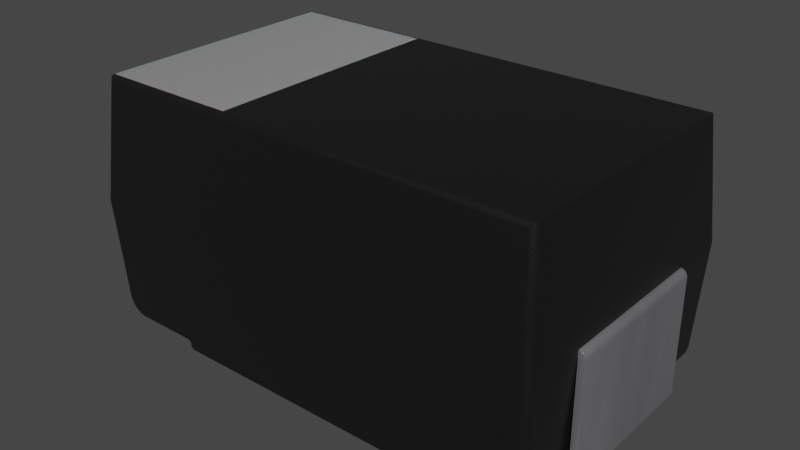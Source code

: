 # Source: C_Pol_Panasonic-D4.blend  (saved by Blender 3.2.14; exported with 4.5.12 LTS)
import bpy
from mathutils import Matrix  # noqa: F401  (used for matrix-valued properties, if any)

bpy.ops.wm.read_factory_settings(use_empty=True)
scene = bpy.context.scene
scene.name = 'Scene'

# ---- collections
col_collection = bpy.data.collections.new('Collection'); scene.collection.children.link(col_collection)

# ---- materials (node trees are filled in below, after node groups)
mat_plastic_chip = bpy.data.materials.new('plastic_chip')
mat_plastic_chip.preview_render_type = 'CUBE'
mat_metal_pins = bpy.data.materials.new('metal_pins')
mat_metal_pins.preview_render_type = 'CUBE'
mat_white_markings = bpy.data.materials.new('white_markings')
mat_white_markings.preview_render_type = 'FLAT'

# ---- node groups
ng_auto_smooth = bpy.data.node_groups.new('Auto Smooth', 'GeometryNodeTree')
_s = ng_auto_smooth.interface.new_socket(name='Geometry', in_out='OUTPUT', socket_type='NodeSocketGeometry')
_s = ng_auto_smooth.interface.new_socket(name='Geometry', in_out='INPUT', socket_type='NodeSocketGeometry')
_s = ng_auto_smooth.interface.new_socket(name='Angle', in_out='INPUT', socket_type='NodeSocketFloat')
_s.subtype = 'ANGLE'
_s.min_value = 0.0
_s.max_value = 3.142
ng_auto_smooth.is_modifier = True
_N = ng_auto_smooth.nodes; _L = ng_auto_smooth.links
n0 = _N.new('NodeGroupOutput'); n0.name = 'Group Output'; n0.location = (480, -100)
n1 = _N.new('NodeGroupInput'); n1.name = 'Group Input'; n1.location = (-420, -300)
n2 = _N.new('NodeGroupInput'); n2.name = 'Group Input.001'; n2.location = (-60, -100)
n3 = _N.new('GeometryNodeSetShadeSmooth'); n3.name = 'Set Shade Smooth'; n3.location = (120, -100)
n3.domain = 'EDGE'
n4 = _N.new('GeometryNodeSetShadeSmooth'); n4.name = 'Set Shade Smooth.001'; n4.location = (300, -100)
n5 = _N.new('GeometryNodeInputMeshEdgeAngle'); n5.name = 'Edge Angle'; n5.location = (-420, -220)
n6 = _N.new('GeometryNodeInputEdgeSmooth'); n6.name = 'Is Edge Smooth'; n6.location = (-60, -160)
n7 = _N.new('GeometryNodeInputShadeSmooth'); n7.name = 'Is Face Smooth'; n7.location = (-240, -340)
n8 = _N.new('FunctionNodeBooleanMath'); n8.name = 'Boolean Math'; n8.location = (-60, -220)
n9 = _N.new('FunctionNodeCompare'); n9.name = 'Compare'; n9.location = (-240, -180)
n9.operation = 'LESS_EQUAL'
_L.new(n5.outputs[0], n9.inputs[0])
_L.new(n4.outputs[0], n0.inputs[0])
_L.new(n1.outputs[1], n9.inputs[1])
_L.new(n9.outputs[0], n8.inputs[0])
_L.new(n7.outputs[0], n8.inputs[1])
_L.new(n2.outputs[0], n3.inputs[0])
_L.new(n6.outputs[0], n3.inputs[1])
_L.new(n3.outputs[0], n4.inputs[0])
_L.new(n8.outputs[0], n3.inputs[2])
n0.is_active_output = True

# ---- material node trees
mat_plastic_chip.use_nodes = True; mat_plastic_chip.node_tree.nodes.clear()
_N = mat_plastic_chip.node_tree.nodes; _L = mat_plastic_chip.node_tree.links
n0 = _N.new('ShaderNodeBsdfPrincipled'); n0.name = 'Principled BSDF'; n0.location = (10, 300)
n0.distribution = 'GGX'
n0.subsurface_method = 'BURLEY'
n0.inputs[0].default_value = (0.009312, 0.009312, 0.009312, 1.0)
n0.inputs[1].default_value = 0.1372
n0.inputs[2].default_value = 0.3706
n0.inputs[3].default_value = 1.45
n0.inputs[27].default_value = (0.0, 0.0, 0.0, 1.0)
n0.inputs[28].default_value = 1.0
n1 = _N.new('ShaderNodeOutputMaterial'); n1.name = 'Material Output'; n1.location = (300, 300)
n2 = _N.new('ShaderNodeTexNoise'); n2.name = 'Noise Texture'; n2.location = (-893, 54)
n2.inputs[2].default_value = 200.0
n2.inputs[3].default_value = 3.6
n2.inputs[4].default_value = 0.8375
n3 = _N.new('ShaderNodeBump'); n3.name = 'Bump'; n3.location = (-604, -53)
n3.inputs[0].default_value = 0.08
n3.inputs[1].default_value = 1.0
n3.inputs[2].default_value = 1.0
_L.new(n0.outputs[0], n1.inputs[0])
_L.new(n2.outputs[0], n3.inputs[3])
_L.new(n3.outputs[0], n0.inputs[5])
n1.is_active_output = True
mat_metal_pins.use_nodes = True; mat_metal_pins.node_tree.nodes.clear()
_N = mat_metal_pins.node_tree.nodes; _L = mat_metal_pins.node_tree.links
n0 = _N.new('ShaderNodeMapping'); n0.name = 'Mapping'; n0.location = (-1447, -91)
n0.inputs[3].default_value = (4.8, 1.2, 1.1)
n1 = _N.new('ShaderNodeBsdfPrincipled'); n1.name = 'Principled BSDF'; n1.location = (-560, 254)
n1.distribution = 'GGX'
n1.subsurface_method = 'BURLEY'
n1.inputs[1].default_value = 0.7818
n1.inputs[2].default_value = 0.2886
n1.inputs[3].default_value = 1.45
n1.inputs[13].default_value = 0.0
n1.inputs[27].default_value = (0.0, 0.0, 0.0, 1.0)
n1.inputs[28].default_value = 1.0
n2 = _N.new('ShaderNodeOutputMaterial'); n2.name = 'Material Output.002'; n2.location = (-205, 253)
n2.width = 213
n3 = _N.new('ShaderNodeTexNoise'); n3.name = 'Noise Texture.002'; n3.location = (-1228, -73)
n3.inputs[2].default_value = 0.1
n3.inputs[3].default_value = 7.0
n3.inputs[4].default_value = 0.6
n3.inputs[8].default_value = 0.4
n4 = _N.new('ShaderNodeTexCoord'); n4.name = 'Texture Coordinate'; n4.location = (-1636, -116)
n5 = _N.new('ShaderNodeMix'); n5.name = 'Mix.001'; n5.location = (-921, 45)
n5.data_type = 'RGBA'
n5.inputs[6].default_value = (0.9398, 0.9547, 1.0, 1.0)
n5.inputs[7].default_value = (0.13, 0.1259, 0.1359, 1.0)
n6 = _N.new('ShaderNodeBump'); n6.name = 'Bump.001'; n6.location = (-1001, -227)
n6.inputs[0].default_value = 0.05
n6.inputs[1].default_value = 0.01
n6.inputs[2].default_value = 1.0
_L.new(n1.outputs[0], n2.inputs[0])
_L.new(n3.outputs[0], n6.inputs[3])
_L.new(n0.outputs[0], n3.inputs[0])
_L.new(n3.outputs[0], n5.inputs[0])
_L.new(n4.outputs[3], n0.inputs[0])
_L.new(n5.outputs[2], n1.inputs[0])
_L.new(n6.outputs[0], n1.inputs[5])
n2.is_active_output = True
mat_white_markings.use_nodes = True; mat_white_markings.node_tree.nodes.clear()
_N = mat_white_markings.node_tree.nodes; _L = mat_white_markings.node_tree.links
n0 = _N.new('ShaderNodeOutputMaterial'); n0.name = 'Material Output'; n0.location = (300, 300)
n1 = _N.new('ShaderNodeBsdfPrincipled'); n1.name = 'Principled BSDF'; n1.location = (-34, 272)
n1.distribution = 'GGX'
n1.subsurface_method = 'BURLEY'
n1.inputs[1].default_value = 0.02
n1.inputs[2].default_value = 0.4636
n1.inputs[3].default_value = 1.4
n1.inputs[8].default_value = 1.0
n1.inputs[10].default_value = 0.3682
n1.inputs[13].default_value = 0.6591
n1.inputs[18].default_value = 0.2318
n1.inputs[20].default_value = 0.6709
n1.inputs[24].default_value = 0.1191
n1.inputs[27].default_value = (0.0, 0.0, 0.0, 1.0)
n1.inputs[28].default_value = 1.0
n2 = _N.new('ShaderNodeMapping'); n2.name = 'Mapping'; n2.location = (-1010, 265)
n2.inputs[3].default_value = (3.0, 1.0, 1.0)
n3 = _N.new('ShaderNodeTexCoord'); n3.name = 'Texture Coordinate'; n3.location = (-1250, 180)
n4 = _N.new('ShaderNodeBump'); n4.name = 'Bump'; n4.location = (-376, -99)
n4.inputs[0].default_value = 0.05
n4.inputs[1].default_value = 1.0
n4.inputs[2].default_value = 1.0
n5 = _N.new('ShaderNodeTexNoise'); n5.name = 'Noise Texture'; n5.location = (-662, 176)
n5.inputs[2].default_value = 88.0
n5.inputs[3].default_value = 10.8
n5.inputs[4].default_value = 0.9167
n5.inputs[8].default_value = 1.6
n6 = _N.new('ShaderNodeValToRGB'); n6.name = 'ColorRamp'; n6.location = (-354, 186)
while len(n6.color_ramp.elements) > 1: n6.color_ramp.elements.remove(n6.color_ramp.elements[-1])
n6.color_ramp.elements[0].position = 0.0; n6.color_ramp.elements[0].color = (0.2596, 0.2596, 0.2596, 1.0)
_e = n6.color_ramp.elements.new(1.0); _e.color = (0.6303, 0.6303, 0.6303, 1.0)
n7 = _N.new('ShaderNodeMix'); n7.name = 'Mix'; n7.location = (-204, 152)
n7.data_type = 'RGBA'
n7.inputs[0].default_value = 0.3682
n7.inputs[7].default_value = (0.2525, 0.2525, 0.2525, 1.0)
_L.new(n5.outputs[0], n6.inputs[0])
_L.new(n1.outputs[0], n0.inputs[0])
_L.new(n3.outputs[2], n2.inputs[0])
_L.new(n2.outputs[0], n5.inputs[0])
_L.new(n5.outputs[0], n4.inputs[3])
_L.new(n4.outputs[0], n1.inputs[5])
_L.new(n6.outputs[0], n7.inputs[6])
_L.new(n7.outputs[2], n1.inputs[0])
n0.is_active_output = True

# ---- world
world_world = bpy.data.worlds.new('World'); scene.world = world_world
world_world.use_nodes = True; world_world.node_tree.nodes.clear()
_N = world_world.node_tree.nodes; _L = world_world.node_tree.links
n0 = _N.new('ShaderNodeOutputWorld'); n0.name = 'World Output'; n0.location = (300, 300)
n1 = _N.new('ShaderNodeBackground'); n1.name = 'Background'; n1.location = (10, 300)
n1.inputs[0].default_value = (0.05088, 0.05088, 0.05088, 1.0)
_L.new(n1.outputs[0], n0.inputs[0])
n0.is_active_output = True
world_world.color = (0.05088, 0.05088, 0.05088)
world_world.use_sun_shadow = False
world_world.sun_shadow_jitter_overblur = 0.0

# ---- meshes
me_shape_9_indexedfaceset_003 = bpy.data.meshes.new('SHAPE_9_IndexedFaceSet.003')
me_shape_9_indexedfaceset_003.from_pydata([(-0.767, -0.01952, -0.8592), (-0.767, -0.0126, -0.8425), (-0.8064, -0.03498, -0.8268), (-0.805, -0.03503, -0.8372), (-0.7766, -0.03592, -0.865), (-0.7942, -0.01556, -0.8268), (-0.8028, -0.0237, -0.8268), (-0.773, -0.0126, -0.8413), (-0.7816, -0.0126, -0.8328), (-0.7865, -0.01925, -0.8522), (-0.7896, -0.01921, -0.8494), (-0.7922, -0.01918, -0.8464), (-0.7691, -0.03629, -0.8661), (-0.7765, -0.03765, -0.865), (-0.8072, -0.07982, -0.8377), (-0.8049, -0.08051, -0.8538), (-0.7881, -0.06411, -0.8814), (-0.7792, -0.06086, -0.8873), (-0.7692, -0.04807, -0.8693), (-0.77, -0.05904, -0.8836), (-0.7815, -0.05535, -0.87), (-0.7762, -0.05134, -0.8698), (-0.767, -0.03622, -0.8661), (-0.7691, -0.04239, -0.8669), (-0.7694, -0.05295, -0.873), (-0.7697, -0.05669, -0.8779), (-0.767, -0.05668, -0.878), (-0.767, -0.04233, -0.8669), (-0.767, -0.04803, -0.8693), (-0.767, -0.05292, -0.8731), (-0.767, -0.05904, -0.8836), (0.767, -0.05292, -0.8731), (0.7691, -0.03629, -0.8661), (0.767, -0.04233, -0.8669), (0.767, -0.04803, -0.8693), (0.767, -0.05668, -0.878), (0.767, -0.05904, -0.8836), (0.767, -0.05984, -0.8898), (0.7694, -0.05295, -0.873), (0.7697, -0.05669, -0.8779), (0.7691, -0.04239, -0.8669), (0.7692, -0.04807, -0.8693), (0.77, -0.05904, -0.8836), (0.7777, -0.06055, -0.8879), (0.7849, -0.06265, -0.884), (0.793, -0.06705, -0.8763), (0.802, -0.0759, -0.8614), (0.8075, -0.08635, -0.8442), (0.7957, -0.05312, -0.8547), (0.7871, -0.04366, -0.8609), (0.7752, -0.0535, -0.8722), (0.7949, -0.03534, -0.8545), (0.8044, -0.0704, -0.8436), (0.778, -0.03818, -0.8646), (0.767, -0.03622, -0.8661), (0.767, -0.02441, -0.863), (0.767, -0.01952, -0.8592), (0.767, -0.0134, -0.8486), (0.767, -0.0126, -0.8425), (0.7816, -0.0126, -0.8328), (0.7774, -0.03589, -0.8647), (0.7867, -0.0356, -0.8608), (0.8014, -0.03514, -0.846), (0.8052, -0.03502, -0.8363), (0.7924, -0.01918, -0.8462), (0.7897, -0.01921, -0.8494), (0.7867, -0.01925, -0.852), (-0.767, -0.03011, -0.8653), (-0.767, -0.02441, -0.863), (-0.767, -0.01576, -0.8543), (-0.767, -0.0134, -0.8486), (0.767, -0.03011, -0.8653), (0.767, -0.01576, -0.8543), (-0.8011, -0.03515, -0.8465), (-0.7947, -0.03535, -0.8547), (-0.7862, -0.03562, -0.8612), (-0.7838, -0.04122, -0.8625), (-0.792, -0.04851, -0.8577), (-0.8014, -0.06295, -0.8484), (-0.8097, -0.0994, 1.265), (-0.8113, -0.1299, 1.311), (-0.8121, -0.1443, 1.319), (-0.8128, -0.1581, 1.323), (-0.8135, -0.1718, 1.325), (-0.8135, -0.1718, -1.325), (-0.8103, -0.1096, -1.289), (-0.8099, -0.1022, -1.275), (-0.8037, -0.07835, 1.247), (-0.7802, -0.0611, 1.247), (-0.8101, -0.1066, 1.284), (-0.8107, -0.1174, 1.299), (-0.7706, -0.06743, 1.288), (-0.7704, -0.06165, 1.267), (-0.7987, -0.09959, 1.32), (-0.8005, -0.1384, 1.346), (-0.7999, -0.1263, 1.34), (-0.7979, -0.08077, 1.292), (-0.7976, -0.07587, 1.279), (-0.8096, -0.09715, 1.247), (-0.8079, -0.08737, 1.247), (-0.7974, -0.07065, 1.247), (-0.7894, -0.06478, 1.247), (-0.7703, -0.05984, 1.247), (-0.793, -0.06705, 0.8763), (-0.8075, -0.08635, 0.8442), (0.7732, -0.144, 1.36), (0.7706, -0.06743, 1.288), (0.7703, -0.05984, 1.247), (-0.7732, -0.144, 1.36), (-0.7723, -0.1165, 1.348), (-0.7715, -0.09447, 1.33), (-0.771, -0.07858, 1.311), (0.8126, -0.1533, 1.322), (0.8103, -0.1096, 1.289), (0.8099, -0.1022, 1.275), (0.7894, -0.06478, 1.247), (0.8079, -0.08737, 1.247), (0.7723, -0.1165, 1.348), (0.7715, -0.09447, 1.33), (0.771, -0.07858, 1.311), (0.7704, -0.06165, 1.267), (0.8082, -0.171, 1.345), (0.802, -0.1709, 1.353), (0.7844, -0.1713, 1.363), (0.7987, -0.09959, 1.32), (0.7977, -0.07803, 1.286), (0.7997, -0.1203, 1.337), (0.8002, -0.132, 1.343), (0.8008, -0.1445, 1.348), (0.8135, -0.1718, 1.325), (0.8116, -0.1349, 1.314), (0.8108, -0.1202, 1.302), (0.8097, -0.09836, 1.26), (0.8097, -0.0994, -1.265), (0.8101, -0.1066, -1.284), (0.8096, -0.09715, -0.8268), (0.8122, -0.1713, 1.336), (0.7938, -0.171, 1.359), (0.835, -0.8003, 1.386), (0.7742, -0.1718, 1.365), (-0.7742, -0.1718, 1.365), (-0.7844, -0.1713, 1.363), (-0.7938, -0.171, 1.359), (-0.802, -0.1709, 1.353), (-0.8082, -0.171, 1.345), (-0.8122, -0.1713, 1.336), (-0.8465, -0.8, 1.358), (-0.8176, -0.8002, 1.396), (-0.8269, -0.8003, 1.392), (-0.835, -0.8003, 1.386), (-0.8415, -0.8002, 1.378), (-0.8453, -0.8001, 1.368), (-0.7556, -1.508, 1.334), (-0.779, -1.494, 1.32), (-0.785, -1.484, 1.31), (-0.7876, -1.473, 1.3), (-0.779, -1.494, -1.32), (-0.7627, -1.506, 1.332), (-0.7715, -1.501, 1.327), (-0.7452, -1.509, 1.336), (-0.7484, -1.509, -1.336), (-0.7484, -1.509, 1.336), (0.7452, -1.509, 1.336), (0.7484, -1.509, -1.336), (0.7556, -1.508, -1.334), (0.7627, -1.506, -1.332), (0.7715, -1.501, -1.327), (0.785, -1.484, -1.31), (0.7484, -1.509, 1.336), (0.7556, -1.508, 1.334), (0.7627, -1.506, 1.332), (0.7715, -1.501, 1.327), (0.779, -1.494, 1.32), (0.8176, -0.8002, -1.396), (0.835, -0.8003, -1.386), (0.8415, -0.8002, -1.378), (0.8465, -0.8, -1.358), (0.779, -1.494, -1.32), (0.7452, -1.509, -1.336), (0.7742, -0.1718, -1.365), (0.7844, -0.1713, -1.363), (0.802, -0.1709, -1.353), (0.8082, -0.171, -1.345), (0.8122, -0.1713, -1.336), (0.8135, -0.1718, -1.325), (0.8269, -0.8003, -1.392), (0.8453, -0.8001, -1.368), (0.8071, -0.8, -1.398), (-0.8082, -0.171, -1.345), (-0.802, -0.1709, -1.353), (-0.7938, -0.171, -1.359), (-0.7844, -0.1713, -1.363), (-0.8176, -0.8002, -1.396), (-0.8465, -0.8, -1.358), (-0.8122, -0.1713, -1.336), (-0.7742, -0.1718, -1.365), (-0.8126, -0.1533, -1.322), (-0.8116, -0.1349, -1.314), (-0.8108, -0.1202, -1.302), (-0.8097, -0.09836, -1.26), (-0.8096, -0.09715, -1.247), (-0.7802, -0.0611, -1.247), (-0.7894, -0.06478, -1.247), (-0.7974, -0.07065, -1.247), (-0.8037, -0.07835, -1.247), (-0.7704, -0.06321, -1.275), (-0.7714, -0.09015, -1.326), (-0.772, -0.109, -1.343), (-0.7728, -0.1306, -1.355), (-0.7987, -0.09959, -1.32), (-0.7976, -0.07587, -1.279), (-0.7979, -0.08077, -1.292), (-0.7999, -0.1263, -1.34), (-0.8005, -0.1384, -1.346), (-0.8079, -0.08737, -1.247), (-0.8096, -0.09715, -0.8268), (-0.7965, -0.06986, -0.8715), (0.7703, -0.05984, -0.8897), (-0.767, -0.05984, -0.8898), (-0.7703, -0.05984, -0.8897), (0.8037, -0.07835, -1.247), (0.7894, -0.06478, -1.247), (0.7802, -0.0611, -1.247), (0.8096, -0.09715, -1.247), (0.8107, -0.1174, -1.299), (0.8113, -0.1299, -1.311), (0.8121, -0.1443, -1.319), (0.8128, -0.1581, -1.323), (0.7938, -0.171, -1.359), (0.7708, -0.07401, -1.303), (0.7728, -0.1306, -1.355), (0.8079, -0.08737, -1.247), (0.7974, -0.07065, -1.247), (0.8002, -0.1325, -1.343), (0.7998, -0.1229, -1.338), (0.7994, -0.1138, -1.332), (0.799, -0.1054, -1.326), (0.7986, -0.09777, -1.318), (0.7983, -0.09028, -1.308), (0.798, -0.08392, -1.298), (0.7978, -0.07823, -1.286), (0.7976, -0.07407, -1.273), (0.7703, -0.05984, -1.247), (0.7704, -0.06321, -1.275), (0.7714, -0.09015, -1.326), (0.772, -0.109, -1.343), (0.7735, -0.1513, -1.362), (-0.7703, -0.05984, -1.247), (-0.7708, -0.07401, -1.303), (-0.7735, -0.1513, -1.362), (-0.7452, -1.509, -1.336), (-0.8072, -0.8, -1.398), (-0.7556, -1.508, -1.334), (-0.7627, -1.506, -1.332), (-0.7715, -1.501, -1.327), (-0.785, -1.484, -1.31), (-0.7876, -1.473, -1.3), (-0.8269, -0.8003, -1.392), (-0.835, -0.8003, -1.386), (-0.8415, -0.8002, -1.378), (-0.8453, -0.8001, -1.368), (0.8465, -0.8, 1.358), (0.7876, -1.473, -1.3), (0.785, -1.484, 1.31), (0.7876, -1.473, 1.3), (0.8176, -0.8002, 1.396), (0.8269, -0.8003, 1.392), (0.8415, -0.8002, 1.378), (0.8453, -0.8001, 1.368), (-0.8072, -0.8, 1.398), (0.8072, -0.8, 1.398), (0.8064, -0.03498, -0.8268), (0.8053, -0.02912, -0.8268), (0.8028, -0.0237, -0.8268), (0.799, -0.01909, -0.8268), (0.7942, -0.01556, -0.8268), (0.7887, -0.01335, -0.8268), (0.7828, -0.0126, -0.8268), (0.7828, -0.0126, 0.8268), (0.8028, -0.0237, 0.8268), (0.799, -0.01909, 0.8268), (0.7942, -0.01556, 0.8268), (0.773, -0.0126, 0.8413), (0.7782, -0.0126, 0.8379), (0.7782, -0.0126, -0.8379), (0.773, -0.0126, -0.8413), (-0.7782, -0.0126, -0.8379), (-0.7828, -0.0126, -0.8268), (-0.7816, -0.0126, 0.8328), (-0.773, -0.0126, 0.8413), (0.767, -0.0126, 0.8425), (0.767, -0.01952, 0.8592), (0.767, -0.02441, 0.863), (0.767, -0.03011, 0.8653), (0.805, -0.03503, 0.8372), (0.8011, -0.03515, 0.8465), (0.7947, -0.03535, 0.8547), (0.7766, -0.03592, 0.865), (0.8053, -0.02912, 0.8268), (0.7887, -0.01335, 0.8268), (0.7816, -0.0126, 0.8328), (0.7865, -0.01925, 0.8522), (0.7896, -0.01921, 0.8494), (0.7922, -0.01918, 0.8464), (-0.767, -0.0126, 0.8425), (-0.767, -0.0134, 0.8486), (-0.767, -0.01576, 0.8543), (-0.767, -0.03011, 0.8653), (0.767, -0.0134, 0.8486), (0.767, -0.01576, 0.8543), (-0.7942, -0.01556, 0.8268), (-0.799, -0.01909, 0.8268), (-0.8028, -0.0237, 0.8268), (-0.8053, -0.02912, 0.8268), (-0.8064, -0.03498, 0.8268), (-0.767, -0.03622, 0.8661), (-0.7949, -0.03534, 0.8545), (-0.767, -0.01952, 0.8592), (-0.767, -0.02441, 0.863), (-0.7782, -0.0126, 0.8379), (-0.7924, -0.01918, 0.8462), (-0.7897, -0.01921, 0.8494), (-0.7867, -0.01925, 0.852), (-0.7887, -0.01335, -0.8268), (-0.799, -0.01909, -0.8268), (-0.8053, -0.02912, -0.8268), (-0.7828, -0.0126, 0.8268), (-0.7887, -0.01335, 0.8268), (-0.7774, -0.03589, 0.8647), (-0.7867, -0.0356, 0.8608), (-0.8014, -0.03514, 0.846), (-0.8052, -0.03502, 0.8363), (-0.7957, -0.05312, 0.8547), (-0.7871, -0.04366, 0.8609), (-0.778, -0.03818, 0.8646), (-0.767, -0.04233, 0.8669), (-0.767, -0.05668, 0.878), (-0.767, -0.05904, 0.8837), (-0.7691, -0.04239, 0.8669), (-0.7692, -0.04807, 0.8693), (-0.7694, -0.05295, 0.873), (-0.7697, -0.05669, 0.8779), (-0.77, -0.05904, 0.8836), (-0.7691, -0.03629, 0.8661), (-0.7703, -0.05984, 0.8897), (-0.7777, -0.06055, 0.8879), (-0.7849, -0.06265, 0.884), (-0.802, -0.0759, 0.8614), (-0.8096, -0.09715, 0.8268), (-0.8044, -0.0704, 0.8436), (-0.7752, -0.0535, 0.8722), (-0.7881, -0.05877, 0.8662), (-0.7794, -0.05082, 0.8677), (0.767, -0.04233, 0.8669), (0.767, -0.04803, 0.8693), (-0.767, -0.05984, 0.8898), (-0.767, -0.04803, 0.8693), (-0.767, -0.05292, 0.8731), (0.767, -0.03622, 0.8661), (0.7691, -0.04239, 0.8669), (0.7692, -0.04807, 0.8693), (0.77, -0.05904, 0.8836), (0.7703, -0.05984, 0.8897), (0.767, -0.05984, 0.8898), (0.767, -0.05292, 0.8731), (0.767, -0.05668, 0.878), (0.767, -0.05904, 0.8837), (0.7691, -0.03629, 0.8661), (0.7838, -0.04122, 0.8625), (0.7694, -0.05295, 0.873), (0.7697, -0.05669, 0.8779), (0.7752, -0.0535, 0.8722), (0.7802, -0.0611, 1.247), (0.7974, -0.07065, 1.247), (0.8037, -0.07835, 1.247), (0.8096, -0.09715, 1.247), (0.8049, -0.08051, 0.8538), (0.7965, -0.06986, 0.8715), (0.7881, -0.06411, 0.8814), (0.7792, -0.06086, 0.8873), (0.8064, -0.03498, 0.8268), (0.8096, -0.09715, 0.8268), (0.7862, -0.03562, 0.8612), (0.7765, -0.03765, 0.865), (0.792, -0.04851, 0.8577), (0.8014, -0.06295, 0.8484), (0.8072, -0.07982, 0.8377), (-0.4724, -0.7602, -1.396), (-0.4724, -0.7998, -1.398), (-0.4724, -0.7593, -1.397), (-0.4724, -0.7581, -1.397), (-0.4724, -0.7976, -1.408), (-0.4724, -0.7928, -1.418), (-0.4724, -0.7859, -1.426), (-0.4724, -0.7772, -1.432), (-0.4724, -0.7673, -1.436), (0.4724, -0.7859, -1.426), (0.4724, -0.7928, -1.418), (0.4724, -0.7976, -1.408), (0.4724, -0.7998, -1.398), (0.4724, -0.7602, -1.396), (0.4724, -0.7673, -1.436), (0.4724, -0.7772, -1.432), (0.4724, -0.7581, -1.397), (0.4724, -0.7593, -1.397), (0.4724, -0.07165, -1.398), (0.4724, -0.7567, -1.398), (0.4724, -0.0126, -1.378), (0.4724, -0.05264, -1.383), (0.4724, -0.05461, -1.388), (0.4724, -0.05773, -1.392), (0.4724, -0.06181, -1.395), (0.4724, -0.06656, -1.397), (0.4724, -0.07165, -1.437), (0.4724, -0.0299, -1.42), (-0.4724, -0.7567, -1.437), (0.4724, -0.7567, -1.437), (-0.4724, -0.07165, -1.437), (-0.4724, -0.04213, -1.429), (-0.4724, -0.0299, -1.42), (-0.4724, -0.01461, -1.393), (-0.4724, -0.0126, -1.378), (0.4724, -0.01461, -1.393), (0.4724, -0.02051, -1.407), (0.4724, -0.04213, -1.429), (0.4724, -0.05637, -1.435), (0.4724, -0.0126, -0.9252), (0.4724, -0.05197, -0.9252), (0.4724, -0.05197, -1.378), (-0.4724, -0.0126, -0.9252), (-0.4724, -0.05197, -0.9252), (-0.4724, -0.07165, -1.398), (-0.4724, -0.06656, -1.397), (-0.4724, -0.06181, -1.395), (-0.4724, -0.05773, -1.392), (-0.4724, -0.05461, -1.388), (-0.4724, -0.05264, -1.383), (-0.4724, -0.05197, -1.378), (-0.4724, -0.05637, -1.435), (-0.4724, -0.02051, -1.407), (-0.4724, -0.7567, -1.398), (-0.4724, -0.7602, 1.396), (-0.4724, -0.7593, 1.397), (-0.4724, -0.7581, 1.397), (-0.4724, -0.7567, 1.437), (-0.4724, -0.7998, 1.398), (-0.4724, -0.7859, 1.426), (-0.4724, -0.7772, 1.432), (-0.4724, -0.7673, 1.436), (-0.4724, -0.7976, 1.408), (-0.4724, -0.7928, 1.418), (0.4724, -0.7567, 1.437), (0.4724, -0.7673, 1.436), (0.4724, -0.7772, 1.432), (0.4724, -0.7859, 1.426), (0.4724, -0.7928, 1.418), (0.4724, -0.7976, 1.408), (0.4724, -0.7998, 1.398), (0.4724, -0.7581, 1.397), (0.4724, -0.7593, 1.397), (0.4724, -0.7602, 1.396), (0.4724, -0.7567, 1.398), (0.4724, -0.0525, 1.396), (0.4724, -0.05394, 1.397), (0.4724, -0.05591, 1.398), (0.4724, -0.01407, 1.405), (0.4724, -0.0184, 1.415), (0.4724, -0.03425, 1.431), (0.4724, -0.02528, 1.424), (0.4724, -0.0447, 1.436), (-0.4724, -0.0126, 1.394), (-0.4724, -0.05591, 1.437), (-0.4724, -0.03425, 1.431), (-0.4724, -0.0184, 1.415), (0.4724, -0.05591, 1.437), (-0.4724, -0.7567, 1.398), (-0.4724, -0.05591, 1.398), (-0.4724, -0.05394, 1.397), (-0.4724, -0.0525, 1.396), (-0.4724, -0.0447, 1.436), (-0.4724, -0.02528, 1.424), (-0.4724, -0.01407, 1.405), (-0.4724, -0.05197, 1.394), (0.4724, -0.0126, 1.394), (0.4724, -0.05197, 1.394), (0.4724, -0.05197, 0.9252), (0.4724, -0.0126, 0.9252), (-0.4724, -0.0126, 0.9252), (-0.4724, -0.05197, 0.9252), (-0.7452, -1.509, 0.4936), (0.7452, -1.509, 0.4936)], [], [(4, 67, 22), (68, 67, 4), (7, 70, 69), (7, 1, 70), (325, 3, 2), (6, 3, 325), (323, 8, 5), (287, 8, 323), (9, 0, 68), (9, 69, 0), (9, 75, 74), (9, 4, 75), (9, 286, 7), (9, 68, 4), (9, 7, 69), (10, 9, 74), (10, 286, 9), (11, 73, 3), (11, 74, 73), (11, 324, 5), (11, 6, 324), (11, 8, 286), (11, 286, 10), (11, 10, 74), (11, 3, 6), (11, 5, 8), (13, 12, 23), (17, 25, 19), (17, 19, 219), (16, 77, 76), (216, 77, 16), (78, 77, 216), (15, 78, 216), (14, 78, 15), (215, 14, 15), (20, 17, 16), (20, 16, 76), (21, 76, 13), (21, 23, 18), (21, 18, 24), (21, 24, 25), (21, 13, 23), (21, 20, 76), (21, 25, 17), (21, 17, 20), (19, 218, 219), (30, 218, 19), (26, 19, 25), (26, 30, 19), (29, 25, 24), (29, 26, 25), (28, 24, 18), (28, 29, 24), (27, 18, 23), (27, 28, 18), (22, 23, 12), (22, 27, 23), (30, 37, 218), (30, 36, 37), (26, 31, 35), (26, 35, 36), (26, 36, 30), (29, 34, 31), (29, 31, 26), (28, 34, 29), (27, 54, 33), (27, 33, 34), (27, 34, 28), (22, 54, 27), (42, 37, 36), (42, 217, 37), (39, 36, 35), (39, 42, 36), (38, 35, 31), (38, 39, 35), (41, 31, 34), (41, 38, 31), (40, 34, 33), (40, 41, 34), (32, 33, 54), (32, 40, 33), (53, 40, 32), (49, 45, 44), (48, 45, 49), (46, 45, 48), (52, 46, 48), (47, 46, 52), (135, 47, 52), (43, 217, 42), (50, 41, 40), (50, 38, 41), (50, 39, 38), (50, 42, 39), (50, 44, 43), (50, 53, 49), (50, 43, 42), (50, 40, 53), (50, 49, 44), (60, 32, 54), (53, 32, 60), (49, 60, 61), (49, 53, 60), (51, 49, 61), (48, 49, 51), (62, 48, 51), (52, 62, 63), (52, 48, 62), (135, 63, 271), (135, 52, 63), (63, 272, 271), (273, 272, 63), (59, 276, 275), (59, 277, 276), (71, 60, 54), (55, 60, 71), (57, 285, 72), (58, 285, 57), (64, 284, 59), (64, 274, 273), (64, 275, 274), (64, 62, 51), (64, 63, 62), (64, 273, 63), (64, 59, 275), (65, 64, 51), (65, 284, 64), (66, 55, 56), (66, 56, 72), (66, 285, 284), (66, 61, 60), (66, 51, 61), (66, 284, 65), (66, 65, 51), (66, 60, 55), (66, 72, 285), (1, 58, 57), (70, 57, 72), (70, 1, 57), (69, 72, 56), (69, 70, 72), (0, 56, 55), (0, 69, 56), (68, 55, 71), (68, 0, 55), (67, 71, 54), (67, 68, 71), (22, 67, 54), (4, 12, 13), (76, 4, 13), (75, 4, 76), (77, 75, 76), (74, 77, 78), (74, 75, 77), (73, 74, 78), (3, 78, 14), (3, 73, 78), (2, 14, 215), (2, 3, 14), (4, 22, 12), (200, 196, 84), (200, 197, 196), (200, 198, 197), (200, 85, 198), (200, 86, 85), (200, 199, 86), (215, 200, 84), (193, 215, 84), (348, 314, 2), (348, 2, 215), (89, 79, 98), (90, 89, 98), (80, 90, 98), (81, 80, 98), (82, 81, 98), (83, 98, 348), (83, 82, 98), (146, 215, 193), (146, 348, 215), (146, 83, 348), (108, 141, 140), (108, 142, 141), (82, 145, 144), (82, 83, 145), (88, 92, 102), (101, 92, 88), (99, 79, 87), (98, 79, 99), (93, 89, 90), (93, 90, 80), (93, 109, 110), (93, 110, 111), (94, 81, 82), (94, 143, 142), (94, 144, 143), (94, 142, 108), (94, 82, 144), (95, 80, 81), (95, 108, 109), (95, 94, 108), (95, 81, 94), (95, 109, 93), (95, 93, 80), (96, 79, 89), (96, 111, 91), (96, 93, 111), (96, 89, 93), (97, 100, 87), (97, 101, 100), (97, 91, 92), (97, 79, 96), (97, 96, 91), (97, 92, 101), (97, 87, 79), (102, 344, 345), (88, 345, 346), (88, 102, 345), (101, 346, 103), (101, 88, 346), (100, 103, 347), (100, 101, 103), (87, 347, 104), (87, 100, 347), (99, 104, 348), (99, 87, 104), (98, 99, 348), (102, 355, 344), (107, 362, 363), (107, 363, 355), (107, 355, 102), (107, 102, 92), (120, 92, 91), (120, 107, 92), (106, 91, 111), (106, 120, 91), (119, 111, 110), (119, 106, 111), (118, 110, 109), (118, 119, 110), (117, 109, 108), (117, 118, 109), (105, 117, 108), (139, 108, 140), (139, 105, 108), (120, 372, 107), (115, 372, 120), (132, 116, 374), (132, 375, 116), (123, 105, 139), (129, 112, 136), (124, 131, 113), (124, 119, 118), (125, 113, 114), (125, 114, 132), (125, 373, 115), (125, 374, 373), (125, 106, 119), (125, 120, 106), (125, 119, 124), (125, 115, 120), (125, 132, 374), (125, 124, 113), (126, 130, 131), (126, 118, 117), (126, 124, 118), (126, 131, 124), (127, 112, 130), (127, 117, 105), (127, 126, 117), (127, 130, 126), (128, 121, 136), (128, 122, 121), (128, 137, 122), (128, 123, 137), (128, 112, 127), (128, 127, 105), (128, 105, 123), (128, 136, 112), (223, 134, 133), (223, 224, 134), (223, 225, 224), (223, 226, 225), (223, 227, 226), (223, 184, 227), (135, 176, 184), (135, 184, 223), (381, 261, 176), (381, 176, 135), (380, 135, 271), (380, 381, 135), (129, 381, 375), (129, 261, 381), (112, 129, 375), (114, 375, 132), (130, 112, 375), (113, 375, 114), (131, 130, 375), (131, 375, 113), (268, 129, 136), (268, 261, 129), (267, 136, 121), (267, 268, 136), (138, 121, 122), (138, 267, 121), (266, 122, 137), (266, 138, 122), (265, 137, 123), (265, 266, 137), (270, 123, 139), (270, 265, 123), (270, 139, 140), (270, 140, 269), (269, 140, 141), (147, 141, 142), (147, 269, 141), (148, 142, 143), (148, 147, 142), (149, 143, 144), (149, 148, 143), (150, 144, 145), (150, 149, 144), (151, 145, 83), (151, 150, 145), (146, 151, 83), (155, 146, 193), (155, 193, 256), (160, 161, 152), (252, 152, 157), (252, 160, 152), (253, 252, 157), (254, 157, 158), (254, 158, 153), (254, 253, 157), (156, 254, 153), (255, 153, 154), (255, 156, 153), (256, 154, 155), (256, 255, 154), (151, 146, 155), (151, 155, 154), (150, 154, 153), (150, 151, 154), (149, 153, 158), (149, 150, 153), (148, 158, 157), (148, 149, 158), (147, 152, 161), (147, 157, 152), (147, 148, 157), (269, 161, 159), (269, 147, 161), (159, 160, 250, 489), (159, 161, 160), (162, 159, 489, 490), (168, 178, 163), (168, 162, 490, 178), (168, 163, 164), (169, 164, 165), (169, 168, 164), (170, 165, 166), (170, 169, 165), (171, 166, 177), (171, 170, 166), (172, 171, 177), (263, 177, 167), (263, 172, 177), (264, 167, 262), (264, 263, 167), (186, 176, 262), (186, 262, 167), (175, 167, 177), (175, 186, 167), (174, 177, 166), (174, 175, 177), (185, 166, 165), (185, 174, 166), (173, 164, 163), (173, 165, 164), (173, 185, 165), (187, 163, 178), (187, 173, 163), (187, 179, 180), (173, 180, 228), (173, 187, 180), (185, 228, 181), (185, 173, 228), (174, 181, 182), (174, 185, 181), (175, 182, 183), (175, 174, 182), (186, 183, 184), (186, 175, 183), (176, 186, 184), (179, 251, 195), (179, 187, 251), (260, 84, 194), (260, 193, 84), (259, 194, 188), (259, 260, 194), (258, 188, 189), (258, 259, 188), (257, 189, 190), (257, 258, 189), (192, 190, 191), (192, 257, 190), (251, 191, 195), (251, 192, 191), (205, 201, 247), (205, 202, 201), (199, 214, 204), (199, 200, 214), (191, 249, 195), (190, 249, 191), (194, 196, 188), (84, 196, 194), (209, 197, 198), (209, 198, 85), (209, 248, 206), (209, 206, 207), (210, 86, 199), (210, 203, 202), (210, 204, 203), (210, 202, 205), (210, 199, 204), (211, 85, 86), (211, 205, 248), (211, 210, 205), (211, 86, 210), (211, 248, 209), (211, 209, 85), (212, 196, 197), (212, 207, 208), (212, 209, 207), (212, 197, 209), (213, 189, 188), (213, 190, 189), (213, 208, 249), (213, 196, 212), (213, 212, 208), (213, 249, 190), (213, 188, 196), (219, 247, 201), (17, 219, 201), (16, 201, 202), (16, 17, 201), (216, 202, 203), (216, 203, 204), (216, 16, 202), (15, 204, 214), (15, 216, 204), (215, 214, 200), (215, 15, 214), (247, 219, 218), (242, 37, 217), (242, 218, 37), (242, 247, 218), (242, 217, 43), (222, 43, 44), (222, 242, 43), (221, 44, 45), (221, 222, 44), (232, 45, 46), (232, 221, 45), (220, 46, 47), (220, 232, 46), (231, 47, 135), (231, 220, 47), (223, 231, 135), (246, 180, 179), (228, 180, 246), (227, 183, 182), (227, 184, 183), (222, 243, 242), (223, 133, 231), (233, 226, 227), (233, 181, 228), (233, 182, 181), (233, 246, 230), (233, 228, 246), (233, 227, 182), (234, 225, 226), (234, 230, 245), (234, 233, 230), (234, 226, 233), (235, 234, 245), (235, 225, 234), (236, 224, 225), (236, 245, 244), (236, 235, 245), (236, 225, 235), (237, 224, 236), (237, 236, 244), (238, 134, 224), (238, 244, 229), (238, 237, 244), (238, 224, 237), (239, 238, 229), (239, 134, 238), (240, 133, 134), (240, 229, 243), (240, 134, 239), (240, 239, 229), (241, 220, 231), (241, 232, 220), (241, 221, 232), (241, 222, 221), (241, 240, 243), (241, 243, 222), (241, 133, 240), (241, 231, 133), (205, 242, 243), (205, 247, 242), (248, 243, 229), (248, 205, 243), (206, 229, 244), (206, 248, 229), (207, 244, 245), (207, 206, 244), (208, 245, 230), (208, 207, 245), (249, 230, 246), (249, 208, 230), (195, 246, 179), (195, 249, 246), (187, 178, 250), (187, 250, 251), (251, 250, 160), (192, 160, 252), (192, 252, 253), (192, 251, 160), (257, 253, 254), (257, 192, 253), (258, 254, 156), (258, 257, 254), (259, 156, 255), (259, 258, 156), (260, 255, 256), (260, 259, 255), (193, 260, 256), (264, 262, 176), (261, 264, 176), (270, 162, 168), (265, 168, 169), (265, 169, 170), (265, 270, 168), (266, 170, 171), (266, 265, 170), (138, 171, 172), (138, 266, 171), (267, 172, 263), (267, 138, 172), (268, 263, 264), (268, 267, 263), (261, 268, 264), (162, 270, 269), (162, 269, 159), (276, 277, 278), (276, 299, 281), (276, 278, 299), (275, 281, 280), (275, 276, 281), (274, 280, 279), (274, 275, 280), (273, 279, 298), (273, 274, 279), (272, 298, 380), (272, 273, 298), (271, 272, 380), (287, 7, 286), (287, 286, 8), (1, 7, 287), (277, 59, 284), (277, 284, 285), (277, 285, 58), (277, 58, 1), (277, 1, 287), (319, 326, 288), (289, 326, 319), (304, 326, 289), (278, 287, 326), (278, 304, 290), (278, 277, 287), (278, 326, 304), (282, 278, 290), (283, 300, 278), (283, 278, 282), (297, 293, 358), (292, 293, 297), (282, 290, 308), (282, 308, 309), (298, 294, 380), (279, 294, 298), (299, 300, 281), (278, 300, 299), (301, 309, 291), (301, 291, 292), (301, 382, 296), (301, 297, 382), (301, 283, 282), (301, 292, 297), (301, 282, 309), (302, 301, 296), (302, 283, 301), (303, 295, 294), (303, 296, 295), (303, 279, 280), (303, 280, 281), (303, 300, 283), (303, 283, 302), (303, 294, 279), (303, 302, 296), (303, 281, 300), (308, 304, 305), (308, 290, 304), (309, 305, 306), (309, 308, 305), (291, 306, 317), (291, 309, 306), (292, 317, 318), (292, 291, 317), (293, 318, 307), (293, 292, 318), (358, 307, 315), (358, 293, 307), (331, 313, 314), (312, 313, 331), (288, 326, 327), (288, 327, 310), (307, 328, 315), (318, 328, 307), (305, 289, 306), (304, 289, 305), (320, 310, 311), (320, 311, 312), (320, 330, 316), (320, 331, 330), (320, 319, 288), (320, 312, 331), (320, 288, 310), (321, 320, 316), (321, 319, 320), (322, 329, 328), (322, 316, 329), (322, 317, 306), (322, 318, 317), (322, 289, 319), (322, 319, 321), (322, 321, 316), (322, 328, 318), (322, 306, 289), (326, 287, 323), (327, 323, 5), (327, 326, 323), (310, 5, 324), (310, 327, 5), (311, 324, 6), (311, 310, 324), (312, 6, 325), (312, 311, 6), (313, 312, 325), (314, 325, 2), (314, 313, 325), (328, 343, 315), (334, 343, 328), (333, 328, 329), (333, 334, 328), (316, 333, 329), (332, 333, 316), (330, 332, 316), (349, 330, 331), (349, 332, 330), (348, 331, 314), (348, 349, 331), (338, 315, 343), (335, 315, 338), (339, 335, 338), (356, 335, 339), (357, 339, 340), (357, 356, 339), (336, 340, 341), (336, 357, 340), (337, 341, 342), (337, 336, 341), (355, 342, 344), (355, 337, 342), (345, 342, 341), (345, 344, 342), (334, 338, 343), (347, 103, 332), (349, 347, 332), (104, 347, 349), (348, 104, 349), (350, 339, 338), (350, 340, 339), (350, 341, 340), (350, 345, 341), (350, 338, 334), (351, 103, 346), (351, 333, 332), (351, 332, 103), (352, 346, 345), (352, 334, 333), (352, 345, 350), (352, 350, 334), (352, 351, 346), (352, 333, 351), (315, 353, 358), (335, 354, 353), (335, 353, 315), (356, 364, 354), (356, 354, 335), (357, 365, 364), (357, 364, 356), (336, 365, 357), (337, 366, 365), (337, 363, 366), (337, 365, 336), (355, 363, 337), (359, 367, 358), (359, 358, 353), (360, 353, 354), (360, 359, 353), (369, 354, 364), (369, 360, 354), (370, 364, 365), (370, 369, 364), (361, 365, 366), (361, 370, 365), (362, 366, 363), (362, 361, 366), (379, 361, 362), (378, 384, 368), (377, 384, 378), (385, 384, 377), (376, 385, 377), (386, 385, 376), (381, 386, 376), (383, 367, 359), (371, 368, 383), (371, 379, 378), (371, 359, 360), (371, 360, 369), (371, 369, 370), (371, 370, 361), (371, 383, 359), (371, 361, 379), (371, 378, 368), (362, 107, 372), (379, 362, 372), (378, 372, 115), (378, 379, 372), (377, 115, 373), (377, 373, 374), (377, 378, 115), (376, 374, 116), (376, 377, 374), (381, 116, 375), (381, 376, 116), (297, 367, 383), (368, 297, 383), (382, 297, 368), (384, 382, 368), (296, 384, 385), (296, 382, 384), (295, 296, 385), (294, 385, 386), (294, 295, 385), (380, 386, 381), (380, 294, 386), (297, 358, 367), (389, 393, 392), (389, 394, 393), (387, 391, 388), (387, 392, 391), (387, 389, 392), (390, 395, 394), (390, 394, 389), (440, 415, 395), (440, 395, 390), (399, 388, 391), (398, 391, 392), (398, 399, 391), (397, 392, 393), (397, 398, 392), (396, 397, 393), (402, 393, 394), (402, 394, 395), (402, 396, 393), (401, 395, 415), (401, 402, 395), (416, 401, 415), (400, 398, 397), (400, 399, 398), (404, 400, 397), (396, 404, 397), (402, 403, 404), (402, 404, 396), (401, 406, 403), (401, 403, 402), (416, 406, 401), (406, 405, 431), (406, 431, 440), (413, 412, 405), (422, 407, 428), (422, 428, 408), (425, 411, 412), (425, 412, 413), (423, 408, 409), (423, 422, 408), (424, 410, 411), (424, 411, 425), (414, 409, 410), (414, 423, 409), (414, 410, 424), (406, 416, 413), (406, 413, 405), (416, 415, 417), (416, 417, 413), (413, 417, 438), (425, 438, 418), (425, 413, 438), (424, 418, 419), (424, 425, 418), (414, 419, 439), (414, 424, 419), (423, 439, 420), (423, 414, 439), (422, 420, 421), (422, 423, 420), (407, 422, 421), (407, 429, 426), (407, 421, 429), (428, 426, 427), (428, 407, 426), (426, 429, 430), (426, 430, 427), (428, 427, 430), (428, 430, 437), (429, 421, 437), (430, 429, 437), (432, 438, 417), (432, 417, 431), (433, 418, 438), (433, 438, 432), (419, 433, 434), (419, 418, 433), (439, 434, 435), (439, 419, 434), (420, 435, 436), (420, 439, 435), (421, 436, 437), (421, 420, 436), (431, 415, 440), (431, 417, 415), (464, 475, 476), (464, 461, 475), (442, 450, 446), (442, 446, 447), (441, 445, 449), (441, 449, 450), (441, 450, 442), (443, 447, 448), (443, 442, 447), (475, 448, 444), (475, 443, 448), (452, 444, 448), (452, 451, 444), (453, 447, 446), (453, 448, 447), (453, 452, 448), (454, 446, 450), (454, 453, 446), (455, 450, 449), (455, 454, 450), (456, 449, 445), (456, 455, 449), (457, 456, 445), (460, 455, 456), (460, 456, 457), (459, 455, 460), (454, 455, 459), (453, 459, 458), (453, 454, 459), (452, 458, 461), (452, 453, 458), (451, 452, 461), (464, 451, 461), (464, 474, 451), (469, 464, 463), (469, 474, 464), (465, 462, 484), (465, 484, 483), (467, 469, 463), (466, 462, 465), (468, 463, 462), (468, 467, 463), (468, 462, 466), (483, 470, 481), (465, 481, 473), (465, 483, 481), (466, 473, 480), (466, 465, 473), (468, 480, 472), (468, 466, 480), (467, 472, 479), (467, 468, 472), (469, 467, 479), (474, 479, 471), (474, 469, 479), (474, 444, 451), (474, 471, 444), (476, 444, 471), (476, 475, 444), (476, 471, 479), (477, 479, 472), (477, 476, 479), (480, 477, 472), (478, 477, 480), (473, 478, 480), (481, 482, 478), (481, 478, 473), (470, 482, 481), (488, 482, 470), (488, 470, 487), (486, 470, 483), (486, 487, 470), (485, 483, 484), (485, 486, 483), (485, 484, 482), (485, 482, 488), (486, 488, 487), (485, 488, 486), (490, 489, 250, 178)])
me_shape_9_indexedfaceset_003.polygons.foreach_set('use_smooth', [True] * 932)
me_shape_9_indexedfaceset_003.polygons.foreach_set('material_index', [0, 0, 0, 0, 0, 0, 0, 0, 0, 0, 0, 0, 0, 0, 0, 0, 0, 0, 0, 0, 0, 0, 0, 0, 0, 0, 0, 0, 0, 0, 0, 0, 0, 0, 0, 0, 0, 0, 0, 0, 0, 0, 0, 0, 0, 0, 0, 0, 0, 0, 0, 0, 0, 0, 0, 0, 0, 0, 0, 0, 0, 0, 0, 0, 0, 0, 0, 0, 0, 0, 0, 0, 0, 0, 0, 0, 0, 0, 0, 0, 0, 0, 0, 0, 0, 0, 0, 0, 0, 0, 0, 0, 0, 0, 0, 0, 0, 0, 0, 0, 0, 0, 0, 0, 0, 0, 0, 0, 0, 0, 0, 0, 0, 0, 0, 0, 0, 0, 0, 0, 0, 0, 0, 0, 0, 0, 0, 0, 0, 0, 0, 0, 0, 0, 0, 0, 0, 0, 0, 0, 0, 0, 0, 0, 0, 0, 0, 0, 0, 0, 0, 0, 0, 0, 0, 0, 0, 0, 0, 0, 0, 0, 0, 0, 0, 0, 0, 0, 0, 0, 0, 0, 0, 0, 0, 0, 0, 0, 0, 0, 0, 0, 0, 0, 0, 0, 0, 0, 0, 0, 0, 0, 0, 0, 0, 0, 0, 0, 0, 0, 0, 0, 0, 0, 0, 0, 0, 0, 0, 0, 0, 0, 0, 0, 0, 0, 0, 0, 0, 0, 0, 0, 0, 0, 0, 0, 0, 0, 0, 0, 0, 0, 0, 0, 0, 0, 0, 0, 0, 0, 0, 0, 0, 0, 0, 0, 0, 0, 0, 0, 0, 0, 0, 0, 0, 0, 0, 0, 0, 0, 0, 0, 0, 0, 0, 0, 0, 0, 0, 0, 0, 0, 0, 0, 0, 0, 0, 0, 0, 0, 0, 0, 0, 0, 0, 0, 0, 0, 0, 0, 0, 0, 0, 0, 0, 0, 0, 0, 0, 0, 0, 0, 0, 0, 0, 0, 0, 0, 0, 0, 0, 0, 0, 0, 0, 0, 0, 0, 0, 0, 0, 0, 0, 0, 0, 0, 0, 0, 0, 0, 0, 0, 0, 0, 0, 0, 0, 0, 0, 0, 0, 0, 0, 0, 0, 0, 0, 0, 0, 0, 0, 0, 2, 0, 0, 0, 0, 0, 0, 0, 0, 0, 0, 0, 0, 0, 0, 0, 0, 0, 0, 0, 0, 0, 0, 0, 0, 0, 0, 0, 0, 0, 0, 0, 0, 0, 0, 0, 0, 0, 0, 0, 0, 0, 0, 0, 0, 0, 0, 0, 0, 0, 0, 0, 0, 0, 0, 0, 0, 0, 0, 0, 0, 0, 0, 0, 0, 0, 0, 0, 0, 0, 0, 0, 0, 0, 0, 0, 0, 0, 0, 0, 0, 0, 0, 0, 0, 0, 0, 0, 0, 0, 0, 0, 0, 0, 0, 0, 0, 0, 0, 0, 0, 0, 0, 0, 0, 0, 0, 0, 0, 0, 0, 0, 0, 0, 0, 0, 0, 0, 0, 0, 0, 0, 0, 0, 0, 0, 0, 0, 0, 0, 0, 0, 0, 0, 0, 0, 0, 0, 0, 0, 0, 0, 0, 0, 0, 0, 0, 0, 0, 0, 0, 0, 0, 0, 0, 0, 0, 0, 0, 0, 0, 0, 0, 0, 0, 0, 0, 0, 0, 0, 0, 0, 0, 0, 0, 0, 0, 0, 0, 0, 0, 0, 0, 0, 0, 0, 0, 0, 0, 0, 0, 0, 0, 0, 0, 0, 0, 0, 0, 0, 0, 0, 0, 0, 0, 0, 0, 0, 0, 0, 0, 0, 0, 0, 0, 0, 0, 0, 0, 0, 0, 0, 0, 0, 0, 0, 0, 0, 0, 0, 0, 0, 0, 0, 0, 0, 0, 0, 0, 0, 0, 0, 0, 0, 0, 0, 0, 0, 0, 0, 0, 0, 0, 0, 0, 0, 0, 0, 0, 0, 0, 0, 0, 0, 0, 0, 0, 0, 0, 0, 0, 0, 0, 0, 0, 0, 0, 0, 0, 0, 0, 0, 0, 0, 0, 0, 0, 0, 0, 0, 0, 0, 0, 0, 0, 0, 0, 0, 0, 0, 0, 0, 0, 0, 0, 0, 0, 0, 0, 0, 0, 0, 0, 0, 0, 0, 0, 0, 0, 0, 0, 0, 0, 0, 0, 0, 0, 0, 0, 0, 0, 0, 0, 0, 0, 0, 0, 0, 0, 0, 0, 0, 0, 0, 0, 0, 0, 0, 0, 0, 0, 0, 0, 0, 0, 0, 0, 0, 0, 0, 0, 0, 0, 0, 0, 0, 0, 0, 0, 0, 0, 0, 0, 0, 0, 0, 0, 0, 0, 0, 0, 0, 0, 0, 0, 0, 0, 0, 0, 0, 0, 0, 0, 0, 0, 0, 0, 0, 0, 0, 0, 0, 0, 0, 0, 0, 0, 0, 0, 0, 0, 0, 0, 0, 0, 0, 0, 1, 1, 1, 1, 1, 1, 1, 1, 1, 1, 1, 1, 1, 1, 1, 1, 1, 1, 1, 1, 1, 1, 1, 1, 1, 1, 1, 1, 1, 1, 1, 1, 1, 1, 1, 1, 1, 1, 1, 1, 1, 1, 1, 1, 1, 1, 1, 1, 1, 1, 1, 1, 1, 1, 1, 1, 1, 1, 1, 1, 1, 1, 1, 1, 1, 1, 1, 1, 1, 1, 1, 1, 1, 1, 1, 1, 1, 1, 1, 1, 1, 1, 1, 1, 1, 1, 1, 1, 1, 1, 1, 1, 1, 1, 1, 1, 1, 1, 1, 1, 1, 1, 1, 1, 1, 1, 1, 1, 1, 1, 1, 1, 1, 1, 1, 1, 1, 1, 1, 1, 1, 1, 1, 1, 1, 1, 1, 1, 1, 1, 1, 1, 1, 1, 1, 1, 1, 1, 1, 1, 1, 1, 1, 1, 1, 1, 1, 1, 1, 1, 1, 1, 1, 1, 1, 1, 1, 1, 1, 1, 1, 1, 0])
_uv = me_shape_9_indexedfaceset_003.uv_layers.new(name='UVMap')
_uv.uv.foreach_set('vector', [0.03, 0.7569, 0.02044, 1.0, 0.0, 1.0, 0.08038, 1.0, 0.02044, 1.0, 0.03, 0.7569, 0.6305, 0.8466, 0.4447, 1.0, 0.3, 1.0, 0.6305, 0.8466, 0.6, 1.0, 0.4447, 1.0, 1.0, 0.02695, 0.736, 0.03547, 1.0, 0.0, 1.0, 0.09037, 0.736, 0.03547, 1.0, 0.02695, 1.0, 0.4491, 0.8468, 0.6299, 1.0, 0.3084, 1.0, 0.5993, 0.8468, 0.6299, 1.0, 0.4491, 0.3546, 0.5035, 0.1757, 1.0, 0.08038, 1.0, 0.3546, 0.5035, 0.3, 1.0, 0.1757, 1.0, 0.3546, 0.5035, 0.1267, 0.5127, 0.2907, 0.2951, 0.3546, 0.5035, 0.03, 0.7569, 0.1267, 0.5127, 0.3546, 0.5035, 0.7172, 0.7167, 0.6305, 0.8466, 0.3546, 0.5035, 0.08038, 1.0, 0.03, 0.7569, 0.3546, 0.5035, 0.6305, 0.8466, 0.3, 1.0, 0.4247, 0.4255, 0.3546, 0.5035, 0.2907, 0.2951, 0.4247, 0.4255, 0.7172, 0.7167, 0.3546, 0.5035, 0.5006, 0.3592, 0.4987, 0.1347, 0.736, 0.03547, 0.5006, 0.3592, 0.2907, 0.2951, 0.4987, 0.1347, 0.5006, 0.3592, 1.0, 0.1862, 1.0, 0.3084, 0.5006, 0.3592, 1.0, 0.09037, 1.0, 0.1862, 0.5006, 0.3592, 0.8468, 0.6299, 0.7172, 0.7167, 0.5006, 0.3592, 0.7172, 0.7167, 0.4247, 0.4255, 0.5006, 0.3592, 0.4247, 0.4255, 0.2907, 0.2951, 0.5006, 0.3592, 0.736, 0.03547, 1.0, 0.09037, 0.5006, 0.3592, 1.0, 0.3084, 0.8468, 0.6299, 0.3924, 0.9776, 0.375, 1.0, 0.362, 0.8998, 0.03755, 0.5963, 0.1872, 0.6648, 0.09689, 0.6261, 0.03755, 0.5963, 0.09689, 0.6261, 0.0, 0.613, 0.132, 0.5429, 0.5083, 0.7991, 0.4316, 0.9189, 0.2893, 0.4484, 0.5083, 0.7991, 0.132, 0.5429, 0.6563, 0.562, 0.5083, 0.7991, 0.2893, 0.4484, 0.571, 0.2735, 0.6563, 0.562, 0.2893, 0.4484, 0.8268, 0.2847, 0.6563, 0.562, 0.571, 0.2735, 1.0, 0.0, 0.8268, 0.2847, 0.571, 0.2735, 0.313, 0.6867, 0.03755, 0.5963, 0.132, 0.5429, 0.313, 0.6867, 0.132, 0.5429, 0.4316, 0.9189, 0.316, 0.7527, 0.4316, 0.9189, 0.3924, 0.9776, 0.316, 0.7527, 0.362, 0.8998, 0.3244, 0.8064, 0.316, 0.7527, 0.3244, 0.8064, 0.2648, 0.7263, 0.316, 0.7527, 0.2648, 0.7263, 0.1872, 0.6648, 0.316, 0.7527, 0.3924, 0.9776, 0.362, 0.8998, 0.316, 0.7527, 0.313, 0.6867, 0.4316, 0.9189, 0.316, 0.7527, 0.1872, 0.6648, 0.03755, 0.5963, 0.316, 0.7527, 0.03755, 0.5963, 0.313, 0.6867, 0.2611, 0.03396, 0.0, 0.0, 0.003646, 0.0, 0.2582, 0.03407, 0.0, 0.0, 0.2611, 0.03396, 0.4989, 0.134, 0.2611, 0.03396, 0.501, 0.1335, 0.4989, 0.134, 0.2582, 0.03407, 0.2611, 0.03396, 0.7055, 0.2929, 0.501, 0.1335, 0.7072, 0.2919, 0.7055, 0.2929, 0.4989, 0.134, 0.501, 0.1335, 0.8641, 0.5, 0.7072, 0.2919, 0.8656, 0.4984, 0.8641, 0.5, 0.7055, 0.2929, 0.7072, 0.2919, 0.9637, 0.7412, 0.8656, 0.4984, 0.9655, 0.739, 0.9637, 0.7412, 0.8641, 0.5, 0.8656, 0.4984, 0.9977, 1.0, 0.9655, 0.739, 1.0, 0.9973, 0.9977, 1.0, 0.9637, 0.7412, 0.9655, 0.739, 0.0, 0.03407, 1.0, 0.0, 0.0, 0.0, 0.0, 0.03407, 1.0, 0.03407, 1.0, 0.0, 0.0, 0.134, 1.0, 0.2929, 1.0, 0.134, 0.0, 0.134, 1.0, 0.134, 1.0, 0.03407, 0.0, 0.134, 1.0, 0.03407, 0.0, 0.03407, 0.0, 0.2929, 1.0, 0.5, 1.0, 0.2929, 0.0, 0.2929, 1.0, 0.2929, 0.0, 0.134, 0.0, 0.5, 1.0, 0.5, 0.0, 0.2929, 0.0, 0.7412, 1.0, 1.0, 1.0, 0.7412, 0.0, 0.7412, 1.0, 0.7412, 1.0, 0.5, 0.0, 0.7412, 1.0, 0.5, 0.0, 0.5, 0.0, 1.0, 1.0, 1.0, 0.0, 0.7412, 0.2611, 0.03396, 0.0, 0.0, 0.2582, 0.03407, 0.2611, 0.03396, 0.003646, 0.0, 0.0, 0.0, 0.501, 0.1335, 0.2582, 0.03407, 0.4989, 0.134, 0.501, 0.1335, 0.2611, 0.03396, 0.2582, 0.03407, 0.7072, 0.2919, 0.4989, 0.134, 0.7055, 0.2929, 0.7072, 0.2919, 0.501, 0.1335, 0.4989, 0.134, 0.8656, 0.4984, 0.7055, 0.2929, 0.8641, 0.5, 0.8656, 0.4984, 0.7072, 0.2919, 0.7055, 0.2929, 0.9655, 0.739, 0.8641, 0.5, 0.9637, 0.7412, 0.9655, 0.739, 0.8656, 0.4984, 0.8641, 0.5, 1.0, 0.9973, 0.9637, 0.7412, 0.9977, 1.0, 1.0, 0.9973, 0.9655, 0.739, 0.9637, 0.7412, 0.3985, 0.9688, 0.362, 0.8998, 0.375, 1.0, 0.4575, 0.8789, 0.2133, 0.4946, 0.09063, 0.5669, 0.5558, 0.7235, 0.2133, 0.4946, 0.4575, 0.8789, 0.4501, 0.3492, 0.2133, 0.4946, 0.5558, 0.7235, 0.7319, 0.4395, 0.4501, 0.3492, 0.5558, 0.7235, 0.7228, 0.1775, 0.4501, 0.3492, 0.7319, 0.4395, 1.0, 0.0, 0.7228, 0.1775, 0.7319, 0.4395, 0.0279, 0.6013, 0.0, 0.613, 0.09689, 0.6261, 0.2784, 0.7172, 0.3244, 0.8064, 0.362, 0.8998, 0.2784, 0.7172, 0.2648, 0.7263, 0.3244, 0.8064, 0.2784, 0.7172, 0.1872, 0.6648, 0.2648, 0.7263, 0.2784, 0.7172, 0.09689, 0.6261, 0.1872, 0.6648, 0.2784, 0.7172, 0.09063, 0.5669, 0.02783, 0.6014, 0.2784, 0.7172, 0.3985, 0.9688, 0.4575, 0.8789, 0.2784, 0.7172, 0.0279, 0.6013, 0.09689, 0.6261, 0.2784, 0.7172, 0.362, 0.8998, 0.3985, 0.9688, 0.2784, 0.7172, 0.4575, 0.8789, 0.09063, 0.5669, 0.9854, 0.2438, 0.9791, 0.04849, 0.9801, 0.0, 0.9485, 0.2578, 0.9791, 0.04849, 0.9854, 0.2438, 0.8605, 0.4704, 0.9854, 0.2438, 0.9901, 0.463, 0.8605, 0.4704, 0.9485, 0.2578, 0.9854, 0.2438, 0.9942, 0.6551, 0.8605, 0.4704, 0.9901, 0.463, 0.7083, 0.6725, 0.8605, 0.4704, 0.9942, 0.6551, 0.9975, 0.8065, 0.7083, 0.6725, 0.9942, 0.6551, 0.4303, 0.8779, 0.9975, 0.8065, 0.9994, 0.8958, 0.4303, 0.8779, 0.7083, 0.6725, 0.9975, 0.8065, 0.0, 1.0, 0.9994, 0.8958, 1.0, 0.9236, 0.0, 1.0, 0.4303, 0.8779, 0.9994, 0.8958, 0.7569, 0.97, 1.0, 0.973, 1.0, 1.0, 1.0, 0.9096, 1.0, 0.973, 0.7569, 0.97, 0.847, 0.3702, 1.0, 0.5509, 1.0, 0.6916, 0.847, 0.3702, 1.0, 0.4007, 1.0, 0.5509, 0.02044, 0.0, 0.03547, 0.264, 0.0, 0.0, 0.08038, 0.0, 0.03547, 0.264, 0.02044, 0.0, 0.4447, 0.0, 0.6305, 0.1534, 0.3, 0.0, 0.6, 0.0, 0.6305, 0.1534, 0.4447, 0.0, 0.5056, 0.6446, 0.7172, 0.2833, 0.847, 0.3702, 0.5056, 0.6446, 1.0, 0.8138, 1.0, 0.9096, 0.5056, 0.6446, 1.0, 0.6916, 1.0, 0.8138, 0.5056, 0.6446, 0.5127, 0.8733, 0.2951, 0.7093, 0.5056, 0.6446, 0.7569, 0.97, 0.5127, 0.8733, 0.5056, 0.6446, 1.0, 0.9096, 0.7569, 0.97, 0.5056, 0.6446, 0.847, 0.3702, 1.0, 0.6916, 0.4264, 0.5761, 0.5056, 0.6446, 0.2951, 0.7093, 0.4264, 0.5761, 0.7172, 0.2833, 0.5056, 0.6446, 0.3585, 0.5014, 0.08038, 0.0, 0.1757, 0.0, 0.3585, 0.5014, 0.1757, 0.0, 0.3, 0.0, 0.3585, 0.5014, 0.6305, 0.1534, 0.7172, 0.2833, 0.3585, 0.5014, 0.1347, 0.5013, 0.03547, 0.264, 0.3585, 0.5014, 0.2951, 0.7093, 0.1347, 0.5013, 0.3585, 0.5014, 0.7172, 0.2833, 0.4264, 0.5761, 0.3585, 0.5014, 0.4264, 0.5761, 0.2951, 0.7093, 0.3585, 0.5014, 0.03547, 0.264, 0.08038, 0.0, 0.3585, 0.5014, 0.3, 0.0, 0.6305, 0.1534, 0.0, 1.0, 1.0, 1.0, 1.0, 0.9659, 0.0, 0.9659, 1.0, 0.9659, 1.0, 0.866, 0.0, 0.9659, 0.0, 1.0, 1.0, 0.9659, 0.0, 0.866, 1.0, 0.866, 1.0, 0.7071, 0.0, 0.866, 0.0, 0.9659, 1.0, 0.866, 0.0, 0.7071, 1.0, 0.7071, 1.0, 0.5, 0.0, 0.7071, 0.0, 0.866, 1.0, 0.7071, 0.0, 0.5, 1.0, 0.5, 1.0, 0.2588, 0.0, 0.5, 0.0, 0.7071, 1.0, 0.5, 0.0, 0.2588, 1.0, 0.2588, 1.0, 0.0, 0.0, 0.2588, 0.0, 0.5, 1.0, 0.2588, 0.0, 0.0, 0.0, 0.2588, 1.0, 0.0, 0.9849, 0.7755, 0.9791, 0.9515, 0.9572, 0.7765, 0.8996, 0.6065, 0.9849, 0.7755, 0.9572, 0.7765, 0.9898, 0.55, 0.9849, 0.7755, 0.8996, 0.6065, 0.7824, 0.4126, 0.9898, 0.55, 0.8996, 0.6065, 0.9941, 0.349, 0.7824, 0.4126, 0.5502, 0.194, 0.9941, 0.349, 0.9898, 0.55, 0.7824, 0.4126, 0.9973, 0.2009, 0.9941, 0.349, 0.5502, 0.194, 0.9993, 0.1092, 0.5502, 0.194, 0.2788, 0.05745, 0.9993, 0.1092, 0.9973, 0.2009, 0.5502, 0.194, 1.0, 0.07645, 0.2788, 0.05745, 0.0, 0.0, 1.0, 0.07645, 0.9993, 0.1092, 0.2788, 0.05745, 0.9849, 0.7755, 0.9801, 1.0, 0.9791, 0.9515, 0.04106, 0.9187, 0.0133, 0.8454, 0.01212, 0.8212, 0.04106, 0.9187, 0.01631, 0.8694, 0.0133, 0.8454, 0.04106, 0.9187, 0.02056, 0.8886, 0.01631, 0.8694, 0.04106, 0.9187, 0.0254, 0.9024, 0.02056, 0.8886, 0.04106, 0.9187, 0.03085, 0.9121, 0.0254, 0.9024, 0.04106, 0.9187, 0.03601, 0.9172, 0.03085, 0.9121, 0.1957, 0.9187, 0.04106, 0.9187, 0.01212, 0.8212, 0.0, 0.0, 0.1957, 0.9187, 0.01212, 0.8212, 0.8043, 0.9187, 0.8043, 1.0, 0.1957, 1.0, 0.8043, 0.9187, 0.1957, 1.0, 0.1957, 0.9187, 0.9727, 0.9064, 0.9658, 0.9158, 0.9589, 0.9187, 0.9783, 0.8923, 0.9727, 0.9064, 0.9589, 0.9187, 0.9825, 0.8759, 0.9783, 0.8923, 0.9589, 0.9187, 0.9855, 0.8571, 0.9825, 0.8759, 0.9589, 0.9187, 0.9872, 0.839, 0.9855, 0.8571, 0.9589, 0.9187, 0.9879, 0.8212, 0.9589, 0.9187, 0.8043, 0.9187, 0.9879, 0.8212, 0.9872, 0.839, 0.9589, 0.9187, 1.0, 0.0, 0.1957, 0.9187, 0.0, 0.0, 1.0, 0.0, 0.8043, 0.9187, 0.1957, 0.9187, 1.0, 0.0, 0.9879, 0.8212, 0.8043, 0.9187, 0.9591, 0.2482, 0.9884, 0.004118, 1.0, 0.0, 0.9591, 0.2482, 0.955, 0.006707, 0.9884, 0.004118, 0.6504, 0.122, 0.7528, 0.004118, 0.8331, 0.006707, 0.6504, 0.122, 0.6667, 0.0, 0.7528, 0.004118, 0.0, 0.9888, 0.1746, 0.9838, 0.0, 1.0, 0.0, 0.9559, 0.1746, 0.9838, 0.0, 0.9888, 0.0, 0.754, 0.1582, 0.6466, 0.0, 0.8347, 0.0, 0.6667, 0.1582, 0.6466, 0.0, 0.754, 0.619, 0.6449, 0.317, 0.5823, 0.4465, 0.4862, 0.619, 0.6449, 0.4465, 0.4862, 0.542, 0.3738, 0.619, 0.6449, 0.8552, 0.4938, 0.7084, 0.6906, 0.619, 0.6449, 0.7084, 0.6906, 0.5412, 0.8326, 0.841, 0.2978, 0.6115, 0.2453, 0.6504, 0.122, 0.841, 0.2978, 0.902, 0.00759, 0.955, 0.006707, 0.841, 0.2978, 0.8331, 0.006707, 0.902, 0.00759, 0.841, 0.2978, 0.955, 0.006707, 0.9591, 0.2482, 0.841, 0.2978, 0.6504, 0.122, 0.8331, 0.006707, 0.7929, 0.4065, 0.542, 0.3738, 0.6115, 0.2453, 0.7929, 0.4065, 0.9591, 0.2482, 0.8552, 0.4938, 0.7929, 0.4065, 0.841, 0.2978, 0.9591, 0.2482, 0.7929, 0.4065, 0.6115, 0.2453, 0.841, 0.2978, 0.7929, 0.4065, 0.8552, 0.4938, 0.619, 0.6449, 0.7929, 0.4065, 0.619, 0.6449, 0.542, 0.3738, 0.3827, 0.813, 0.1582, 0.6466, 0.317, 0.5823, 0.3827, 0.813, 0.5412, 0.8326, 0.3531, 0.9322, 0.3827, 0.813, 0.619, 0.6449, 0.5412, 0.8326, 0.3827, 0.813, 0.317, 0.5823, 0.619, 0.6449, 0.2771, 0.8568, 0.0, 0.9034, 0.0, 0.8347, 0.2771, 0.8568, 0.0, 0.9559, 0.0, 0.9034, 0.2771, 0.8568, 0.3531, 0.9322, 0.1746, 0.9838, 0.2771, 0.8568, 0.1582, 0.6466, 0.3827, 0.813, 0.2771, 0.8568, 0.3827, 0.813, 0.3531, 0.9322, 0.2771, 0.8568, 0.1746, 0.9838, 0.0, 0.9559, 0.2771, 0.8568, 0.0, 0.8347, 0.1582, 0.6466, 1.0, 1.0, 0.1498, 1.0, 0.1456, 0.8112, 1.0, 0.7493, 0.1456, 0.8112, 0.1362, 0.6289, 1.0, 0.7493, 1.0, 1.0, 0.1456, 0.8112, 1.0, 0.5145, 0.1362, 0.6289, 0.1178, 0.4225, 1.0, 0.5145, 1.0, 0.7493, 0.1362, 0.6289, 1.0, 0.3107, 0.1178, 0.4225, 0.08236, 0.1931, 1.0, 0.3107, 1.0, 0.5145, 0.1178, 0.4225, 1.0, 0.1508, 0.08236, 0.1931, 0.04151, 0.05357, 1.0, 0.1508, 1.0, 0.3107, 0.08236, 0.1931, 1.0, 0.04497, 0.04151, 0.05357, 0.0, 0.0, 1.0, 0.04497, 1.0, 0.1508, 0.04151, 0.05357, 1.0, 0.0, 1.0, 0.04497, 0.0, 0.0, 0.0, 1.0, 0.002143, 0.0002418, 0.0, 0.0, 1.0, 1.0, 1.0, 0.0, 0.9979, 0.0002418, 1.0, 1.0, 0.9979, 0.0002418, 0.002143, 0.0002418, 1.0, 1.0, 0.002143, 0.0002418, 0.0, 1.0, 0.9975, 0.0, 0.002526, 0.0, 0.002485, 0.1746, 0.9975, 0.1746, 0.002485, 0.1746, 0.002354, 0.3531, 0.9975, 0.1746, 0.9975, 0.0, 0.002485, 0.1746, 0.9976, 0.3531, 0.002354, 0.3531, 0.002103, 0.5412, 0.9976, 0.3531, 0.9975, 0.1746, 0.002354, 0.3531, 0.9979, 0.5412, 0.002103, 0.5412, 0.001744, 0.7084, 0.9979, 0.5412, 0.9976, 0.3531, 0.002103, 0.5412, 0.9983, 0.7084, 0.001744, 0.7084, 0.001247, 0.8552, 0.9983, 0.7084, 0.9979, 0.5412, 0.001744, 0.7084, 0.9988, 0.8552, 0.001247, 0.8552, 0.0006269, 0.9591, 0.9988, 0.8552, 0.9983, 0.7084, 0.001247, 0.8552, 0.9994, 0.9591, 0.9988, 0.8552, 0.0006269, 0.9591, 1.0, 1.0, 0.0006269, 0.9591, 0.0, 1.0, 1.0, 1.0, 0.9994, 0.9591, 0.0006269, 0.9591, 0.1746, 0.9838, 0.0, 0.9888, 0.0, 1.0, 0.0, 0.9559, 0.0, 0.9888, 0.1746, 0.9838, 0.1164, 0.6559, 0.0, 0.754, 0.0, 0.8347, 0.1164, 0.6559, 0.0, 0.6667, 0.0, 0.754, 0.9884, 0.004118, 0.9591, 0.2482, 1.0, 0.0, 0.6667, 0.0, 0.6394, 0.1655, 0.7528, 0.004118, 0.619, 0.6449, 0.4722, 0.4604, 0.3608, 0.5551, 0.619, 0.6449, 0.5412, 0.8326, 0.7084, 0.6906, 0.3284, 0.8375, 0.3608, 0.5551, 0.2354, 0.6215, 0.3284, 0.8375, 0.2354, 0.6215, 0.1164, 0.6559, 0.3284, 0.8375, 0.0, 0.9034, 0.0, 0.9559, 0.3284, 0.8375, 0.0, 0.8347, 0.0, 0.9034, 0.3284, 0.8375, 0.3531, 0.9322, 0.5412, 0.8326, 0.3284, 0.8375, 0.1746, 0.9838, 0.3531, 0.9322, 0.3284, 0.8375, 0.5412, 0.8326, 0.619, 0.6449, 0.3284, 0.8375, 0.0, 0.9559, 0.1746, 0.9838, 0.3284, 0.8375, 0.1164, 0.6559, 0.0, 0.8347, 0.3284, 0.8375, 0.619, 0.6449, 0.3608, 0.5551, 0.763, 0.4603, 0.5701, 0.3292, 0.4722, 0.4604, 0.763, 0.4603, 0.7084, 0.6906, 0.8552, 0.4938, 0.763, 0.4603, 0.619, 0.6449, 0.7084, 0.6906, 0.763, 0.4603, 0.4722, 0.4604, 0.619, 0.6449, 0.8176, 0.3551, 0.6394, 0.1655, 0.5701, 0.3292, 0.8176, 0.3551, 0.8552, 0.4938, 0.9591, 0.2482, 0.8176, 0.3551, 0.763, 0.4603, 0.8552, 0.4938, 0.8176, 0.3551, 0.5701, 0.3292, 0.763, 0.4603, 0.8594, 0.2435, 0.8331, 0.006707, 0.7528, 0.004118, 0.8594, 0.2435, 0.902, 0.00759, 0.8331, 0.006707, 0.8594, 0.2435, 0.955, 0.006707, 0.902, 0.00759, 0.8594, 0.2435, 0.9884, 0.004118, 0.955, 0.006707, 0.8594, 0.2435, 0.6394, 0.1655, 0.8176, 0.3551, 0.8594, 0.2435, 0.8176, 0.3551, 0.9591, 0.2482, 0.8594, 0.2435, 0.9591, 0.2482, 0.9884, 0.004118, 0.8594, 0.2435, 0.7528, 0.004118, 0.6394, 0.1655, 0.04106, 0.9187, 0.0273, 0.9064, 0.03419, 0.9158, 0.04106, 0.9187, 0.02168, 0.8923, 0.0273, 0.9064, 0.04106, 0.9187, 0.01753, 0.8759, 0.02168, 0.8923, 0.04106, 0.9187, 0.01451, 0.8571, 0.01753, 0.8759, 0.04106, 0.9187, 0.01283, 0.839, 0.01451, 0.8571, 0.04106, 0.9187, 0.01212, 0.8212, 0.01283, 0.839, 0.1957, 0.9187, 0.0, 0.0, 0.01212, 0.8212, 0.1957, 0.9187, 0.01212, 0.8212, 0.04106, 0.9187, 0.8043, 0.9187, 1.0, 0.0, 0.0, 0.0, 0.8043, 0.9187, 0.0, 0.0, 0.1957, 0.9187, 0.8043, 1.0, 0.1957, 0.9187, 0.1957, 1.0, 0.8043, 1.0, 0.8043, 0.9187, 0.1957, 0.9187, 0.9879, 0.8212, 0.8043, 0.9187, 0.9589, 0.9187, 0.9879, 0.8212, 1.0, 0.0, 0.8043, 0.9187, 0.9867, 0.8454, 0.9879, 0.8212, 0.9589, 0.9187, 0.9692, 0.9121, 0.9589, 0.9187, 0.964, 0.9172, 0.9837, 0.8694, 0.9867, 0.8454, 0.9589, 0.9187, 0.9746, 0.9024, 0.9589, 0.9187, 0.9692, 0.9121, 0.9794, 0.8886, 0.9837, 0.8694, 0.9589, 0.9187, 0.9794, 0.8886, 0.9589, 0.9187, 0.9746, 0.9024, 0.0002178, 0.5892, 0.9987, 0.0, 0.9994, 0.1406, 0.0002178, 0.5892, 0.0004489, 0.4571, 0.9987, 0.0, 5.812e-05, 0.7217, 0.9994, 0.1406, 0.9998, 0.2717, 5.812e-05, 0.7217, 0.0002178, 0.5892, 0.9994, 0.1406, 0.0, 0.8397, 0.9998, 0.2717, 1.0, 0.3843, 0.0, 0.8397, 5.812e-05, 0.7217, 0.9998, 0.2717, 5.156e-05, 0.9267, 1.0, 0.3843, 0.9998, 0.4708, 5.156e-05, 0.9267, 0.0, 0.8397, 1.0, 0.3843, 0.0002011, 0.9806, 0.9998, 0.4708, 0.9994, 0.5254, 0.0002011, 0.9806, 5.156e-05, 0.9267, 0.9998, 0.4708, 0.0004489, 1.0, 0.9994, 0.5254, 0.9987, 0.5442, 0.0004489, 1.0, 0.0002011, 0.9806, 0.9994, 0.5254, 1.0, 0.0, 0.9796, 1.0, 0.0204, 1.0, 1.0, 0.0, 0.0204, 1.0, 0.0, 0.0, 0.0004489, 1.0, 0.9987, 0.5442, 0.9994, 0.5254, 0.0002011, 0.9806, 0.9994, 0.5254, 0.9998, 0.4708, 0.0002011, 0.9806, 0.0004489, 1.0, 0.9994, 0.5254, 5.156e-05, 0.9267, 0.9998, 0.4708, 1.0, 0.3843, 5.156e-05, 0.9267, 0.0002011, 0.9806, 0.9998, 0.4708, 0.0, 0.8397, 1.0, 0.3843, 0.9998, 0.2717, 0.0, 0.8397, 5.156e-05, 0.9267, 1.0, 0.3843, 5.812e-05, 0.7217, 0.9998, 0.2717, 0.9994, 0.1406, 5.812e-05, 0.7217, 0.0, 0.8397, 0.9998, 0.2717, 0.0002178, 0.5892, 0.9994, 0.1406, 0.9987, 0.0, 0.0002178, 0.5892, 5.812e-05, 0.7217, 0.9994, 0.1406, 0.0004489, 0.4571, 0.0002178, 0.5892, 0.9987, 0.0, 0.9783, 0.0, 1.0, 1.0, 3.526e-05, 1.0, 0.9783, 0.0, 3.526e-05, 1.0, 0.02166, 0.0, 0.0, 1.0, 1.0, 1.0, 0.9996, 0.8156, 0.0004453, 0.8156, 0.9996, 0.8156, 0.9987, 0.6355, 0.0004453, 0.8156, 0.0, 1.0, 0.9996, 0.8156, 0.001346, 0.6355, 0.0004453, 0.8156, 0.9987, 0.6355, 0.003248, 0.4113, 0.9987, 0.6355, 0.9968, 0.4113, 0.003248, 0.4113, 0.9968, 0.4113, 0.9941, 0.22, 0.003248, 0.4113, 0.001346, 0.6355, 0.9987, 0.6355, 0.005902, 0.22, 0.003248, 0.4113, 0.9941, 0.22, 0.009639, 0.06556, 0.9941, 0.22, 0.9904, 0.06556, 0.009639, 0.06556, 0.005902, 0.22, 0.9941, 0.22, 0.01346, 0.0, 0.9904, 0.06556, 0.9865, 0.0, 0.01346, 0.0, 0.009639, 0.06556, 0.9904, 0.06556, 0.9998, 0.01174, 1.0, 0.0, 0.05071, 0.5815, 0.9998, 0.01174, 0.05071, 0.5815, 0.03526, 0.6069, 0.9997, 0.04925, 0.03526, 0.6069, 0.02058, 0.6667, 0.9997, 0.04925, 0.9998, 0.01174, 0.03526, 0.6069, 0.9996, 0.1127, 0.02058, 0.6667, 0.01056, 0.7408, 0.9996, 0.1127, 0.9997, 0.04925, 0.02058, 0.6667, 0.9996, 0.1932, 0.01056, 0.7408, 0.003791, 0.8277, 0.9996, 0.1932, 0.9996, 0.1127, 0.01056, 0.7408, 0.9998, 0.2851, 0.0009453, 0.8975, 0.0, 0.9689, 0.9998, 0.2851, 0.003791, 0.8277, 0.0009453, 0.8975, 0.9998, 0.2851, 0.9996, 0.1932, 0.003791, 0.8277, 1.0, 0.3875, 0.0, 0.9689, 0.0, 1.0, 1.0, 0.3875, 0.9998, 0.2851, 0.0, 0.9689, 1.0, 0.002101, 4.694e-05, 0.0, 0.0, 0.002101, 0.5, 0.002101, 1.0, 0.002101, 1.0, 0.0, 4.694e-05, 0.0, 1.0, 0.9979, 1.0, 0.002101, 0.5, 0.002101, 0.5, 0.9979, 1.0, 1.0, 0.0, 0.9979, 4.694e-05, 1.0, 1.0, 1.0, 1.0, 0.9979, 0.5, 0.9979, 0.0, 0.9979, 1.0, 0.0, 0.0, 0.0, 0.0004453, 0.1844, 0.9996, 0.1844, 0.0004453, 0.1844, 0.001346, 0.3645, 0.9996, 0.1844, 1.0, 0.0, 0.0004453, 0.1844, 0.9987, 0.3645, 0.001346, 0.3645, 0.003248, 0.5887, 0.9987, 0.3645, 0.9996, 0.1844, 0.001346, 0.3645, 0.9968, 0.5887, 0.003248, 0.5887, 0.005902, 0.78, 0.9968, 0.5887, 0.9987, 0.3645, 0.003248, 0.5887, 0.9941, 0.78, 0.9968, 0.5887, 0.005902, 0.78, 0.9904, 0.9344, 0.005902, 0.78, 0.009639, 0.9344, 0.9904, 0.9344, 0.9941, 0.78, 0.005902, 0.78, 0.9865, 1.0, 0.009639, 0.9344, 0.01346, 1.0, 0.9865, 1.0, 0.9904, 0.9344, 0.009639, 0.9344, 0.9998, 0.9883, 1.0, 1.0, 0.05071, 0.4185, 0.9998, 0.9883, 0.05071, 0.4185, 0.03526, 0.3931, 0.9997, 0.9507, 0.03526, 0.3931, 0.02058, 0.3333, 0.9997, 0.9507, 0.9998, 0.9883, 0.03526, 0.3931, 0.9996, 0.8873, 0.02058, 0.3333, 0.01056, 0.2592, 0.9996, 0.8873, 0.9997, 0.9507, 0.02058, 0.3333, 0.9996, 0.8068, 0.01056, 0.2592, 0.003791, 0.1723, 0.9996, 0.8068, 0.9996, 0.8873, 0.01056, 0.2592, 0.9998, 0.7149, 0.0009453, 0.1025, 0.0, 0.03106, 0.9998, 0.7149, 0.003791, 0.1723, 0.0009453, 0.1025, 0.9998, 0.7149, 0.9996, 0.8068, 0.003791, 0.1723, 1.0, 0.6125, 0.0, 0.03106, 0.0, 0.0, 1.0, 0.6125, 0.9998, 0.7149, 0.0, 0.03106, 0.0004489, 0.0, 0.9987, 0.4558, 0.9994, 0.4746, 0.0002011, 0.01943, 0.9994, 0.4746, 0.9998, 0.5292, 0.0002011, 0.01943, 0.0004489, 0.0, 0.9994, 0.4746, 5.156e-05, 0.07335, 0.9998, 0.5292, 1.0, 0.6157, 5.156e-05, 0.07335, 0.0002011, 0.01943, 0.9998, 0.5292, 0.0, 0.1603, 1.0, 0.6157, 0.9998, 0.7283, 0.0, 0.1603, 5.156e-05, 0.07335, 1.0, 0.6157, 5.812e-05, 0.2783, 0.9998, 0.7283, 0.9994, 0.8594, 5.812e-05, 0.2783, 0.0, 0.1603, 0.9998, 0.7283, 0.0002178, 0.4108, 0.9994, 0.8594, 0.9987, 1.0, 0.0002178, 0.4108, 5.812e-05, 0.2783, 0.9994, 0.8594, 0.0004489, 0.5429, 0.0002178, 0.4108, 0.9987, 1.0, 0.9796, 1.0, 0.0, 0.0, 0.0204, 1.0, 0.9796, 1.0, 1.0, 0.0, 0.0, 0.0, 0.0002178, 0.4108, 0.9987, 1.0, 0.9994, 0.8594, 0.0002178, 0.4108, 0.0004489, 0.5429, 0.9987, 1.0, 5.812e-05, 0.2783, 0.9994, 0.8594, 0.9998, 0.7283, 5.812e-05, 0.2783, 0.0002178, 0.4108, 0.9994, 0.8594, 0.0, 0.1603, 0.9998, 0.7283, 1.0, 0.6157, 0.0, 0.1603, 5.812e-05, 0.2783, 0.9998, 0.7283, 5.156e-05, 0.07335, 1.0, 0.6157, 0.9998, 0.5292, 5.156e-05, 0.07335, 0.0, 0.1603, 1.0, 0.6157, 0.0002011, 0.01943, 0.9998, 0.5292, 0.9994, 0.4746, 0.0002011, 0.01943, 5.156e-05, 0.07335, 0.9998, 0.5292, 0.0004489, 0.0, 0.9994, 0.4746, 0.9987, 0.4558, 0.0004489, 0.0, 0.0002011, 0.01943, 0.9994, 0.4746, 0.7626, 0.9699, 1.0, 0.9888, 1.0, 1.0, 0.7626, 0.9699, 1.0, 0.9559, 1.0, 0.9888, 0.8836, 0.6559, 1.0, 0.754, 1.0, 0.8347, 0.8836, 0.6559, 1.0, 0.6667, 1.0, 0.754, 0.01155, 0.004118, 0.02446, 0.1829, 0.0, 0.0, 0.04496, 0.006707, 0.02446, 0.1829, 0.01155, 0.004118, 0.2472, 0.004118, 0.3606, 0.1655, 0.1669, 0.006707, 0.3333, 0.0, 0.3606, 0.1655, 0.2472, 0.004118, 0.381, 0.6449, 0.4299, 0.3292, 0.5278, 0.4604, 0.381, 0.6449, 0.5278, 0.4604, 0.6392, 0.5551, 0.381, 0.6449, 0.5245, 0.8734, 0.3303, 0.7293, 0.381, 0.6449, 0.3303, 0.7293, 0.1869, 0.5607, 0.7229, 0.8568, 0.7646, 0.6215, 0.8836, 0.6559, 0.7229, 0.8568, 1.0, 0.9034, 1.0, 0.9559, 0.7229, 0.8568, 1.0, 0.8347, 1.0, 0.9034, 0.7229, 0.8568, 1.0, 0.9559, 0.7626, 0.9699, 0.7229, 0.8568, 0.8836, 0.6559, 1.0, 0.8347, 0.6173, 0.813, 0.6392, 0.5551, 0.7646, 0.6215, 0.6173, 0.813, 0.7626, 0.9699, 0.5245, 0.8734, 0.6173, 0.813, 0.7229, 0.8568, 0.7626, 0.9699, 0.6173, 0.813, 0.7646, 0.6215, 0.7229, 0.8568, 0.6173, 0.813, 0.5245, 0.8734, 0.381, 0.6449, 0.6173, 0.813, 0.381, 0.6449, 0.6392, 0.5551, 0.2071, 0.4065, 0.3606, 0.1655, 0.4299, 0.3292, 0.2071, 0.4065, 0.1869, 0.5607, 0.08269, 0.368, 0.2071, 0.4065, 0.381, 0.6449, 0.1869, 0.5607, 0.2071, 0.4065, 0.4299, 0.3292, 0.381, 0.6449, 0.159, 0.2978, 0.09795, 0.00759, 0.1669, 0.006707, 0.159, 0.2978, 0.04496, 0.006707, 0.09795, 0.00759, 0.159, 0.2978, 0.08269, 0.368, 0.02446, 0.1829, 0.159, 0.2978, 0.3606, 0.1655, 0.2071, 0.4065, 0.159, 0.2978, 0.2071, 0.4065, 0.08269, 0.368, 0.159, 0.2978, 0.02446, 0.1829, 0.04496, 0.006707, 0.159, 0.2978, 0.1669, 0.006707, 0.3606, 0.1655, 0.8502, 1.0, 0.0, 1.0, 0.0, 0.7493, 0.8558, 0.7743, 0.8502, 1.0, 0.0, 0.7493, 0.87, 0.5468, 0.0, 0.7493, 0.0, 0.5145, 0.87, 0.5468, 0.8558, 0.7743, 0.0, 0.7493, 0.8936, 0.3327, 0.0, 0.5145, 0.0, 0.3107, 0.8936, 0.3327, 0.0, 0.3107, 0.0, 0.1508, 0.8936, 0.3327, 0.87, 0.5468, 0.0, 0.5145, 0.9357, 0.1189, 0.0, 0.1508, 0.0, 0.04497, 0.9357, 0.1189, 0.8936, 0.3327, 0.0, 0.1508, 1.0, 0.0, 0.0, 0.04497, 0.0, 0.0, 1.0, 0.0, 0.9357, 0.1189, 0.0, 0.04497, 0.0, 0.0, 0.0, 1.0, 0.002143, 0.9998, 1.0, 0.0, 0.9979, 0.9998, 1.0, 1.0, 1.0, 0.0, 0.002143, 0.9998, 0.9979, 0.9998, 1.0, 0.0, 0.0, 0.0, 0.002143, 0.9998, 0.0, 0.0, 0.8502, 0.0, 0.8544, 0.1888, 0.0, 0.2507, 0.8544, 0.1888, 0.8638, 0.3711, 0.0, 0.2507, 0.0, 0.0, 0.8544, 0.1888, 0.0, 0.4855, 0.8638, 0.3711, 0.8822, 0.5775, 0.0, 0.4855, 0.0, 0.2507, 0.8638, 0.3711, 0.0, 0.6893, 0.8822, 0.5775, 0.9176, 0.8069, 0.0, 0.6893, 0.0, 0.4855, 0.8822, 0.5775, 0.0, 0.8492, 0.9176, 0.8069, 0.9585, 0.9464, 0.0, 0.8492, 0.0, 0.6893, 0.9176, 0.8069, 0.0, 0.955, 0.9585, 0.9464, 1.0, 1.0, 0.0, 0.955, 0.0, 0.8492, 0.9585, 0.9464, 0.0, 1.0, 0.0, 0.955, 1.0, 1.0, 0.02446, 0.1829, 0.01155, 0.004118, 0.0, 0.0, 0.04496, 0.006707, 0.01155, 0.004118, 0.02446, 0.1829, 0.3496, 0.122, 0.2472, 0.004118, 0.1669, 0.006707, 0.3496, 0.122, 0.3333, 0.0, 0.2472, 0.004118, 1.0, 0.9888, 0.7626, 0.9699, 1.0, 1.0, 1.0, 0.6667, 0.8418, 0.6466, 1.0, 0.754, 0.1805, 0.3507, 0.3885, 0.2453, 0.3496, 0.122, 0.1805, 0.3507, 0.09795, 0.00759, 0.04496, 0.006707, 0.1805, 0.3507, 0.1669, 0.006707, 0.09795, 0.00759, 0.1805, 0.3507, 0.02446, 0.1829, 0.08269, 0.368, 0.1805, 0.3507, 0.04496, 0.006707, 0.02446, 0.1829, 0.1805, 0.3507, 0.3496, 0.122, 0.1669, 0.006707, 0.2234, 0.4367, 0.458, 0.3738, 0.3885, 0.2453, 0.2234, 0.4367, 0.08269, 0.368, 0.1869, 0.5607, 0.2234, 0.4367, 0.1805, 0.3507, 0.08269, 0.368, 0.2234, 0.4367, 0.3885, 0.2453, 0.1805, 0.3507, 0.2741, 0.5177, 0.2234, 0.4367, 0.1869, 0.5607, 0.2741, 0.5177, 0.458, 0.3738, 0.2234, 0.4367, 0.3324, 0.5928, 0.5535, 0.4862, 0.458, 0.3738, 0.3324, 0.5928, 0.1869, 0.5607, 0.3303, 0.7293, 0.3324, 0.5928, 0.2741, 0.5177, 0.1869, 0.5607, 0.3324, 0.5928, 0.458, 0.3738, 0.2741, 0.5177, 0.3978, 0.6611, 0.5535, 0.4862, 0.3324, 0.5928, 0.3978, 0.6611, 0.3324, 0.5928, 0.3303, 0.7293, 0.4779, 0.728, 0.683, 0.5823, 0.5535, 0.4862, 0.4779, 0.728, 0.3303, 0.7293, 0.5245, 0.8734, 0.4779, 0.728, 0.3978, 0.6611, 0.3303, 0.7293, 0.4779, 0.728, 0.5535, 0.4862, 0.3978, 0.6611, 0.5646, 0.7849, 0.4779, 0.728, 0.5245, 0.8734, 0.5646, 0.7849, 0.683, 0.5823, 0.4779, 0.728, 0.6673, 0.8357, 0.8418, 0.6466, 0.683, 0.5823, 0.6673, 0.8357, 0.5245, 0.8734, 0.7626, 0.9699, 0.6673, 0.8357, 0.683, 0.5823, 0.5646, 0.7849, 0.6673, 0.8357, 0.5646, 0.7849, 0.5245, 0.8734, 0.7752, 0.8729, 1.0, 0.8347, 1.0, 0.754, 0.7752, 0.8729, 1.0, 0.9034, 1.0, 0.8347, 0.7752, 0.8729, 1.0, 0.9559, 1.0, 0.9034, 0.7752, 0.8729, 1.0, 0.9888, 1.0, 0.9559, 0.7752, 0.8729, 0.6673, 0.8357, 0.7626, 0.9699, 0.7752, 0.8729, 0.7626, 0.9699, 1.0, 0.9888, 0.7752, 0.8729, 0.8418, 0.6466, 0.6673, 0.8357, 0.7752, 0.8729, 1.0, 0.754, 0.8418, 0.6466, 0.00245, 0.7626, 0.9975, 1.0, 0.9976, 0.7626, 0.00245, 0.7626, 0.002526, 1.0, 0.9975, 1.0, 0.002206, 0.5245, 0.9976, 0.7626, 0.9978, 0.5245, 0.002206, 0.5245, 0.00245, 0.7626, 0.9976, 0.7626, 0.001842, 0.3303, 0.9978, 0.5245, 0.9982, 0.3303, 0.001842, 0.3303, 0.002206, 0.5245, 0.9978, 0.5245, 0.001416, 0.1869, 0.9982, 0.3303, 0.9986, 0.1869, 0.001416, 0.1869, 0.001842, 0.3303, 0.9982, 0.3303, 0.0009294, 0.08269, 0.9986, 0.1869, 0.9991, 0.08269, 0.0009294, 0.08269, 0.001416, 0.1869, 0.9986, 0.1869, 0.000462, 0.02446, 0.9991, 0.08269, 0.9995, 0.02446, 0.000462, 0.02446, 0.0009294, 0.08269, 0.9991, 0.08269, 0.0, 0.0, 0.9995, 0.02446, 1.0, 0.0, 0.0, 0.0, 0.000462, 0.02446, 0.9995, 0.02446, 0.9999, 1.0, 0.9616, 0.0, 0.0384, 0.0, 0.9999, 1.0, 0.0384, 0.0, 5.938e-05, 1.0, 1.0, 0.3875, 0.0, 1.0, 0.0, 0.9689, 0.9998, 0.2851, 0.0, 0.9689, 0.0009453, 0.8975, 0.9998, 0.2851, 0.0009453, 0.8975, 0.003791, 0.8277, 0.9998, 0.2851, 1.0, 0.3875, 0.0, 0.9689, 0.9996, 0.1932, 0.003791, 0.8277, 0.01056, 0.7408, 0.9996, 0.1932, 0.9998, 0.2851, 0.003791, 0.8277, 0.9996, 0.1127, 0.01056, 0.7408, 0.02058, 0.6667, 0.9996, 0.1127, 0.9996, 0.1932, 0.01056, 0.7408, 0.9997, 0.04925, 0.02058, 0.6667, 0.03526, 0.6069, 0.9997, 0.04925, 0.9996, 0.1127, 0.02058, 0.6667, 0.9998, 0.01174, 0.03526, 0.6069, 0.05071, 0.5815, 0.9998, 0.01174, 0.9997, 0.04925, 0.03526, 0.6069, 1.0, 0.0, 0.9998, 0.01174, 0.05071, 0.5815, 0.9783, 0.0, 0.02166, 0.0, 3.526e-05, 1.0, 1.0, 1.0, 0.9783, 0.0, 3.526e-05, 1.0, 1.0, 0.6125, 0.0, 0.0, 0.0, 0.03106, 0.9998, 0.7149, 0.0, 0.03106, 0.0009453, 0.1025, 0.9998, 0.7149, 0.0009453, 0.1025, 0.003791, 0.1723, 0.9998, 0.7149, 1.0, 0.6125, 0.0, 0.03106, 0.9996, 0.8068, 0.003791, 0.1723, 0.01056, 0.2592, 0.9996, 0.8068, 0.9998, 0.7149, 0.003791, 0.1723, 0.9996, 0.8873, 0.01056, 0.2592, 0.02058, 0.3333, 0.9996, 0.8873, 0.9996, 0.8068, 0.01056, 0.2592, 0.9997, 0.9507, 0.02058, 0.3333, 0.03526, 0.3931, 0.9997, 0.9507, 0.9996, 0.8873, 0.02058, 0.3333, 0.9998, 0.9883, 0.03526, 0.3931, 0.05071, 0.4185, 0.9998, 0.9883, 0.9997, 0.9507, 0.03526, 0.3931, 1.0, 1.0, 0.9998, 0.9883, 0.05071, 0.4185, 0.9616, 0.0, 0.9999, 1.0, 5.938e-05, 1.0, 0.9616, 0.0, 5.938e-05, 1.0, 0.0384, 0.0, 0.0, 0.2507, 0.0, 0.0, 1.0, 0.0, 0.0, 0.2507, 1.0, 0.2507, 1.0, 0.4855, 0.0, 0.2507, 1.0, 0.0, 1.0, 0.2507, 0.0, 0.4855, 1.0, 0.4855, 1.0, 0.6893, 0.0, 0.4855, 0.0, 0.2507, 1.0, 0.4855, 0.0, 0.6893, 1.0, 0.6893, 1.0, 0.8492, 0.0, 0.6893, 0.0, 0.4855, 1.0, 0.6893, 0.0, 0.8492, 1.0, 0.8492, 1.0, 0.955, 0.0, 0.8492, 0.0, 0.6893, 1.0, 0.8492, 0.0, 0.955, 1.0, 0.955, 1.0, 1.0, 0.0, 0.955, 0.0, 0.8492, 1.0, 0.955, 0.0, 1.0, 0.0, 0.955, 1.0, 1.0, 0.009346, 0.0, 0.0007126, 0.006215, 0.002737, 0.00295, 0.009346, 0.0, 0.002737, 0.00295, 0.005767, 0.000768, 0.0, 0.01007, 0.0007126, 0.006215, 0.009346, 0.0, 0.009346, 1.0, 0.00577, 0.9992, 0.002737, 0.997, 0.009346, 1.0, 0.002737, 0.997, 0.0007126, 0.9938, 0.009346, 1.0, 0.0007126, 0.9938, 0.0, 0.9899, 0.009346, 1.0, 0.0, 0.9899, 0.0, 0.01007, 0.009346, 1.0, 0.0, 0.01007, 0.009346, 0.0, 0.9973, 0.00295, 0.9907, 0.0, 0.9942, 0.0007664, 0.9993, 0.006215, 0.9907, 0.0, 0.9973, 0.00295, 1.0, 0.01007, 0.9907, 0.0, 0.9993, 0.006215, 0.9907, 1.0, 0.009346, 0.0, 0.9907, 0.0, 0.9907, 1.0, 1.0, 0.01007, 1.0, 0.9899, 0.9907, 1.0, 0.009346, 1.0, 0.009346, 0.0, 0.9907, 1.0, 0.9907, 0.0, 1.0, 0.01007, 0.9993, 0.9938, 0.9907, 1.0, 1.0, 0.9899, 0.9973, 0.997, 0.9942, 0.9992, 0.9907, 1.0, 0.9973, 0.997, 0.9907, 1.0, 0.9993, 0.9938, 0.97, 0.2431, 0.9796, 0.0, 1.0, 0.0, 0.9196, 0.0, 0.9796, 0.0, 0.97, 0.2431, 0.3695, 0.1534, 0.4, 0.0, 0.5553, 0.0, 0.3695, 0.1534, 0.5553, 0.0, 0.7, 0.0, 0.0, 0.973, 0.264, 0.9645, 0.0, 1.0, 0.0, 0.9096, 0.264, 0.9645, 0.0, 0.973, 0.0, 0.5509, 0.1532, 0.3701, 0.0, 0.6916, 0.0, 0.4007, 0.1532, 0.3701, 0.0, 0.5509, 0.6454, 0.4965, 0.7, 0.0, 0.8243, 0.0, 0.6454, 0.4965, 0.8243, 0.0, 0.9196, 0.0, 0.6454, 0.4965, 0.8733, 0.4873, 0.7093, 0.7049, 0.6454, 0.4965, 0.97, 0.2431, 0.8733, 0.4873, 0.6454, 0.4965, 0.2828, 0.2833, 0.3695, 0.1534, 0.6454, 0.4965, 0.9196, 0.0, 0.97, 0.2431, 0.6454, 0.4965, 0.3695, 0.1534, 0.7, 0.0, 0.5753, 0.5745, 0.6454, 0.4965, 0.7093, 0.7049, 0.5753, 0.5745, 0.2828, 0.2833, 0.6454, 0.4965, 0.4994, 0.6408, 0.5013, 0.8653, 0.264, 0.9645, 0.4994, 0.6408, 0.7093, 0.7049, 0.5013, 0.8653, 0.4994, 0.6408, 0.0, 0.9096, 0.0, 0.8138, 0.4994, 0.6408, 0.0, 0.8138, 0.0, 0.6916, 0.4994, 0.6408, 0.1532, 0.3701, 0.2828, 0.2833, 0.4994, 0.6408, 0.2828, 0.2833, 0.5753, 0.5745, 0.4994, 0.6408, 0.264, 0.9645, 0.0, 0.9096, 0.4994, 0.6408, 0.5753, 0.5745, 0.7093, 0.7049, 0.4994, 0.6408, 0.0, 0.6916, 0.1532, 0.3701, 1.0, 0.9659, 0.0, 1.0, 0.0, 0.9659, 1.0, 0.9659, 1.0, 1.0, 0.0, 1.0, 1.0, 0.866, 0.0, 0.9659, 0.0, 0.866, 1.0, 0.866, 1.0, 0.9659, 0.0, 0.9659, 1.0, 0.7071, 0.0, 0.866, 0.0, 0.7071, 1.0, 0.7071, 1.0, 0.866, 0.0, 0.866, 1.0, 0.5, 0.0, 0.7071, 0.0, 0.5, 1.0, 0.5, 1.0, 0.7071, 0.0, 0.7071, 1.0, 0.2588, 0.0, 0.5, 0.0, 0.2588, 1.0, 0.2588, 1.0, 0.5, 0.0, 0.5, 1.0, 0.0, 0.0, 0.2588, 0.0, 0.0, 1.0, 0.0, 1.0, 0.2588, 0.0, 0.2588, 0.2431, 0.03, 0.0, 0.02695, 0.0, 0.0, 0.0, 0.09037, 0.0, 0.02695, 0.2431, 0.03, 0.153, 0.6298, 0.0, 0.5993, 0.0, 0.4491, 0.153, 0.6298, 0.0, 0.4491, 0.0, 0.3084, 0.9796, 1.0, 0.9645, 0.736, 1.0, 1.0, 0.9196, 1.0, 0.9645, 0.736, 0.9796, 1.0, 0.5553, 1.0, 0.3695, 0.8466, 0.7, 1.0, 0.4, 1.0, 0.3695, 0.8466, 0.5553, 1.0, 0.4944, 0.3554, 0.0, 0.3084, 0.0, 0.1862, 0.4944, 0.3554, 0.0, 0.1862, 0.0, 0.09037, 0.4944, 0.3554, 0.4873, 0.1267, 0.7049, 0.2907, 0.4944, 0.3554, 0.2431, 0.03, 0.4873, 0.1267, 0.4944, 0.3554, 0.2828, 0.7167, 0.153, 0.6298, 0.4944, 0.3554, 0.0, 0.09037, 0.2431, 0.03, 0.4944, 0.3554, 0.153, 0.6298, 0.0, 0.3084, 0.5736, 0.4239, 0.4944, 0.3554, 0.7049, 0.2907, 0.5736, 0.4239, 0.2828, 0.7167, 0.4944, 0.3554, 0.6415, 0.4986, 0.8653, 0.4987, 0.9645, 0.736, 0.6415, 0.4986, 0.7049, 0.2907, 0.8653, 0.4987, 0.6415, 0.4986, 0.8243, 1.0, 0.7, 1.0, 0.6415, 0.4986, 0.9196, 1.0, 0.8243, 1.0, 0.6415, 0.4986, 0.3695, 0.8466, 0.2828, 0.7167, 0.6415, 0.4986, 0.2828, 0.7167, 0.5736, 0.4239, 0.6415, 0.4986, 0.5736, 0.4239, 0.7049, 0.2907, 0.6415, 0.4986, 0.9645, 0.736, 0.9196, 1.0, 0.6415, 0.4986, 0.7, 1.0, 0.3695, 0.8466, 1.0, 1.0, 0.0, 1.0, 0.0, 0.7493, 1.0, 0.7493, 0.0, 0.7493, 0.0, 0.5145, 1.0, 0.7493, 1.0, 1.0, 0.0, 0.7493, 1.0, 0.5145, 0.0, 0.5145, 0.0, 0.3107, 1.0, 0.5145, 1.0, 0.7493, 0.0, 0.5145, 1.0, 0.3107, 0.0, 0.3107, 0.0, 0.1508, 1.0, 0.3107, 1.0, 0.5145, 0.0, 0.3107, 1.0, 0.1508, 0.0, 0.1508, 0.0, 0.04497, 1.0, 0.1508, 1.0, 0.3107, 0.0, 0.1508, 1.0, 0.04497, 1.0, 0.1508, 0.0, 0.04497, 1.0, 0.0, 0.0, 0.04497, 0.0, 0.0, 1.0, 0.0, 1.0, 0.04497, 0.0, 0.04497, 0.9854, 0.7562, 0.9791, 0.9515, 0.9801, 1.0, 0.9485, 0.7422, 0.9791, 0.9515, 0.9854, 0.7562, 0.8605, 0.5296, 0.9854, 0.7562, 0.9901, 0.537, 0.8605, 0.5296, 0.9485, 0.7422, 0.9854, 0.7562, 0.9942, 0.3449, 0.8605, 0.5296, 0.9901, 0.537, 0.7083, 0.3275, 0.8605, 0.5296, 0.9942, 0.3449, 0.9975, 0.1935, 0.7083, 0.3275, 0.9942, 0.3449, 0.4303, 0.1221, 0.9975, 0.1935, 0.9994, 0.1042, 0.4303, 0.1221, 0.7083, 0.3275, 0.9975, 0.1935, 0.0, 0.0, 0.9994, 0.1042, 1.0, 0.07645, 0.0, 0.0, 0.4303, 0.1221, 0.9994, 0.1042, 0.03454, 0.739, 0.002279, 1.0, 0.0, 0.9973, 0.03628, 0.7412, 0.002279, 1.0, 0.03454, 0.739, 0.1344, 0.4984, 0.03628, 0.7412, 0.03454, 0.739, 0.1359, 0.5, 0.03628, 0.7412, 0.1344, 0.4984, 0.2945, 0.2929, 0.1344, 0.4984, 0.2928, 0.2919, 0.2945, 0.2929, 0.1359, 0.5, 0.1344, 0.4984, 0.5011, 0.134, 0.2928, 0.2919, 0.499, 0.1335, 0.5011, 0.134, 0.2945, 0.2929, 0.2928, 0.2919, 0.7418, 0.03407, 0.499, 0.1335, 0.7389, 0.03396, 0.7418, 0.03407, 0.5011, 0.134, 0.499, 0.1335, 1.0, 0.0, 0.7389, 0.03396, 0.9964, 0.0, 1.0, 0.0, 0.7418, 0.03407, 0.7389, 0.03396, 0.9722, 0.6014, 0.9031, 0.6261, 0.8128, 0.6648, 0.9722, 0.6014, 1.0, 0.613, 0.9031, 0.6261, 0.6015, 0.9688, 0.638, 0.8998, 0.625, 1.0, 0.5499, 0.3492, 0.7867, 0.4946, 0.4442, 0.7235, 0.2681, 0.4395, 0.5499, 0.3492, 0.4442, 0.7235, 0.2772, 0.1775, 0.5499, 0.3492, 0.2681, 0.4395, 0.0, 0.0, 0.2772, 0.1775, 0.2681, 0.4395, 0.7216, 0.7172, 0.6756, 0.8064, 0.638, 0.8998, 0.7216, 0.7172, 0.7352, 0.7263, 0.6756, 0.8064, 0.7216, 0.7172, 0.8128, 0.6648, 0.7352, 0.7263, 0.7216, 0.7172, 0.9722, 0.6014, 0.8128, 0.6648, 0.7216, 0.7172, 0.638, 0.8998, 0.6015, 0.9688, 0.6273, 0.6306, 0.7867, 0.4946, 0.9094, 0.5669, 0.6273, 0.6306, 0.5425, 0.8789, 0.4442, 0.7235, 0.6273, 0.6306, 0.4442, 0.7235, 0.7867, 0.4946, 0.6511, 0.7612, 0.9094, 0.5669, 0.9722, 0.6014, 0.6511, 0.7612, 0.6015, 0.9688, 0.5425, 0.8789, 0.6511, 0.7612, 0.9722, 0.6014, 0.7216, 0.7172, 0.6511, 0.7612, 0.7216, 0.7172, 0.6015, 0.9688, 0.6511, 0.7612, 0.6273, 0.6306, 0.9094, 0.5669, 0.6511, 0.7612, 0.5425, 0.8789, 0.6273, 0.6306, 0.0, 1.0, 1.0, 0.7412, 1.0, 1.0, 0.0, 0.7412, 1.0, 0.5, 1.0, 0.7412, 0.0, 0.7412, 1.0, 0.7412, 0.0, 1.0, 0.0, 0.5, 1.0, 0.2929, 1.0, 0.5, 0.0, 0.5, 1.0, 0.5, 0.0, 0.7412, 0.0, 0.2929, 1.0, 0.134, 1.0, 0.2929, 0.0, 0.2929, 1.0, 0.2929, 0.0, 0.5, 0.0, 0.134, 1.0, 0.134, 0.0, 0.2929, 0.0, 0.03407, 1.0, 0.03407, 1.0, 0.134, 0.0, 0.03407, 1.0, 0.0, 1.0, 0.03407, 0.0, 0.03407, 1.0, 0.134, 0.0, 0.134, 0.0, 0.0, 1.0, 0.0, 0.0, 0.03407, 0.03454, 0.739, 0.0, 0.9973, 0.002279, 1.0, 0.03454, 0.739, 0.002279, 1.0, 0.03628, 0.7412, 0.1344, 0.4984, 0.03628, 0.7412, 0.1359, 0.5, 0.1344, 0.4984, 0.03454, 0.739, 0.03628, 0.7412, 0.2928, 0.2919, 0.1359, 0.5, 0.2945, 0.2929, 0.2928, 0.2919, 0.1344, 0.4984, 0.1359, 0.5, 0.499, 0.1335, 0.2945, 0.2929, 0.5011, 0.134, 0.499, 0.1335, 0.2928, 0.2919, 0.2945, 0.2929, 0.7389, 0.03396, 0.5011, 0.134, 0.7418, 0.03407, 0.7389, 0.03396, 0.499, 0.1335, 0.5011, 0.134, 0.9964, 0.0, 0.7418, 0.03407, 1.0, 0.0, 0.9964, 0.0, 0.7389, 0.03396, 0.7418, 0.03407, 0.9625, 0.5963, 0.9031, 0.6261, 1.0, 0.613, 0.868, 0.5429, 0.4917, 0.7991, 0.5684, 0.9189, 0.7107, 0.4484, 0.4917, 0.7991, 0.868, 0.5429, 0.3437, 0.562, 0.4917, 0.7991, 0.7107, 0.4484, 0.429, 0.2735, 0.3437, 0.562, 0.7107, 0.4484, 0.1732, 0.2847, 0.3437, 0.562, 0.429, 0.2735, 0.0, 0.0, 0.1732, 0.2847, 0.429, 0.2735, 0.6076, 0.9776, 0.625, 1.0, 0.638, 0.8998, 0.7216, 0.7172, 0.5684, 0.9189, 0.6076, 0.9776, 0.7216, 0.7172, 0.9625, 0.5963, 0.868, 0.5429, 0.7216, 0.7172, 0.638, 0.8998, 0.6756, 0.8064, 0.7216, 0.7172, 0.6756, 0.8064, 0.7352, 0.7263, 0.7216, 0.7172, 0.7352, 0.7263, 0.8128, 0.6648, 0.7216, 0.7172, 0.8128, 0.6648, 0.9031, 0.6261, 0.7216, 0.7172, 0.6076, 0.9776, 0.638, 0.8998, 0.7216, 0.7172, 0.9031, 0.6261, 0.9625, 0.5963, 0.7216, 0.7172, 0.868, 0.5429, 0.5684, 0.9189, 0.1498, 0.0, 1.0, 0.0, 1.0, 0.2507, 0.1442, 0.2257, 0.1498, 0.0, 1.0, 0.2507, 0.13, 0.4532, 1.0, 0.2507, 1.0, 0.4855, 0.13, 0.4532, 0.1442, 0.2257, 1.0, 0.2507, 0.1064, 0.6673, 1.0, 0.4855, 1.0, 0.6893, 0.1064, 0.6673, 1.0, 0.6893, 1.0, 0.8492, 0.1064, 0.6673, 0.13, 0.4532, 1.0, 0.4855, 0.06425, 0.8811, 1.0, 0.8492, 1.0, 0.955, 0.06425, 0.8811, 0.1064, 0.6673, 1.0, 0.8492, 0.0, 1.0, 1.0, 0.955, 1.0, 1.0, 0.0, 1.0, 0.06425, 0.8811, 1.0, 0.955, 0.9849, 0.2245, 0.9791, 0.04849, 0.9572, 0.2235, 0.8996, 0.3935, 0.9849, 0.2245, 0.9572, 0.2235, 0.9898, 0.45, 0.9849, 0.2245, 0.8996, 0.3935, 0.7824, 0.5874, 0.9898, 0.45, 0.8996, 0.3935, 0.9941, 0.651, 0.7824, 0.5874, 0.5502, 0.806, 0.9941, 0.651, 0.9898, 0.45, 0.7824, 0.5874, 0.9973, 0.7991, 0.9941, 0.651, 0.5502, 0.806, 0.9993, 0.8908, 0.5502, 0.806, 0.2788, 0.9425, 0.9993, 0.8908, 0.9973, 0.7991, 0.5502, 0.806, 1.0, 0.9236, 0.2788, 0.9425, 0.0, 1.0, 1.0, 0.9236, 0.9993, 0.8908, 0.2788, 0.9425, 0.9849, 0.2245, 0.9801, 0.0, 0.9791, 0.04849, 0.9397, 0.9733, 0.3229, 0.2732, 0.1624, 0.4685, 0.9397, 0.9733, 0.5245, 0.1246, 0.3229, 0.2732, 0.9194, 1.0, 0.0525, 0.6987, 0.0, 0.9499, 0.9194, 1.0, 0.1624, 0.4685, 0.0525, 0.6987, 0.9194, 1.0, 0.9397, 0.9733, 0.1624, 0.4685, 0.9678, 0.9558, 0.7548, 0.03162, 0.5245, 0.1246, 0.9678, 0.9558, 0.5245, 0.1246, 0.9397, 0.9733, 1.0, 0.9496, 1.0, 0.0, 0.7548, 0.03162, 1.0, 0.9496, 0.7548, 0.03162, 0.9678, 0.9558, 1.0, 0.0, 0.0, 0.0, 0.0, 0.0525, 1.0, 0.0525, 0.0, 0.0525, 0.0, 0.1624, 1.0, 0.0525, 1.0, 0.0, 0.0, 0.0525, 1.0, 0.1624, 0.0, 0.1624, 0.0, 0.3229, 1.0, 0.1624, 1.0, 0.0525, 0.0, 0.1624, 1.0, 0.3229, 1.0, 0.1624, 0.0, 0.3229, 1.0, 0.5245, 0.0, 0.3229, 0.0, 0.5245, 1.0, 0.5245, 0.0, 0.5245, 0.0, 0.7548, 1.0, 0.5245, 1.0, 0.3229, 0.0, 0.3229, 1.0, 0.7548, 0.0, 0.7548, 0.0, 1.0, 1.0, 0.7548, 1.0, 0.5245, 0.0, 0.7548, 1.0, 1.0, 1.0, 0.7548, 0.0, 1.0, 0.9194, 1.0, 0.0525, 0.6987, 0.1624, 0.4685, 0.9194, 1.0, 0.0, 0.9499, 0.0525, 0.6987, 0.9397, 0.9733, 0.9194, 1.0, 0.1624, 0.4685, 0.3229, 0.2732, 0.9397, 0.9733, 0.1624, 0.4685, 0.5245, 0.1246, 0.9678, 0.9558, 0.9397, 0.9733, 0.5245, 0.1246, 0.9397, 0.9733, 0.3229, 0.2732, 0.7548, 0.03162, 1.0, 0.9496, 0.9678, 0.9558, 0.7548, 0.03162, 0.9678, 0.9558, 0.5245, 0.1246, 1.0, 0.0, 1.0, 0.9496, 0.7548, 0.03162, 1.0, 0.0, 1.0, 1.0, 0.0, 1.0, 1.0, 0.0, 0.0, 1.0, 0.0, 0.0, 0.0, 0.0, 0.08627, 0.678, 0.0, 0.6667, 0.9659, 0.7412, 1.0, 1.0, 0.3333, 1.0, 0.9659, 0.7412, 0.3333, 1.0, 0.322, 0.9137, 0.2588, 0.03407, 0.1667, 0.7113, 0.08627, 0.678, 0.2588, 0.03407, 0.08627, 0.678, 0.0, 0.0, 0.866, 0.5, 0.322, 0.9137, 0.2887, 0.8333, 0.866, 0.5, 0.9659, 0.7412, 0.322, 0.9137, 0.5, 0.134, 0.2357, 0.7643, 0.1667, 0.7113, 0.5, 0.134, 0.1667, 0.7113, 0.2588, 0.03407, 0.7071, 0.2929, 0.2887, 0.8333, 0.2357, 0.7643, 0.7071, 0.2929, 0.866, 0.5, 0.2887, 0.8333, 0.7071, 0.2929, 0.2357, 0.7643, 0.5, 0.134, 0.0, 1.0, 0.0, 0.0, 1.0, 0.0, 0.0, 1.0, 1.0, 0.0, 1.0, 1.0, 1.0, 0.0, 0.0, 0.0, 0.0, 1.0, 1.0, 0.0, 0.0, 1.0, 1.0, 1.0, 1.0, 0.0, 0.0, 0.0, 0.0, 0.2588, 1.0, 0.2588, 0.0, 0.2588, 0.0, 0.5, 1.0, 0.2588, 1.0, 0.0, 0.0, 0.2588, 1.0, 0.5, 0.0, 0.5, 0.0, 0.7071, 1.0, 0.5, 1.0, 0.2588, 0.0, 0.5, 1.0, 0.7071, 0.0, 0.7071, 0.0, 0.866, 1.0, 0.7071, 1.0, 0.5, 0.0, 0.7071, 1.0, 0.866, 0.0, 0.866, 0.0, 0.9659, 1.0, 0.866, 1.0, 0.7071, 0.0, 0.866, 1.0, 0.9659, 0.0, 0.9659, 0.0, 1.0, 1.0, 0.9659, 1.0, 0.866, 0.0, 0.9659, 1.0, 1.0, 1.0, 0.9659, 0.0, 1.0, 1.0, 0.0, 0.0, 1.0, 1.0, 1.0, 1.0, 0.0, 0.0, 0.0, 0.0, 1.0, 0.0, 0.0, 1.0, 1.0, 1.0, 0.0, 0.0, 0.0, 0.0, 1.0, 1.0, 1.0, 1.0, 1.0, 0.0, 1.0, 0.0, 0.0, 1.0, 1.0, 0.0, 0.0, 1.0, 0.0, 1.0, 0.0, 1.0, 1.0, 0.0, 1.0, 1.0, 0.0, 0.0, 1.0, 0.0, 0.0, 1.0, 1.0, 0.0, 1.0, 0.0, 0.0, 1.0, 0.0, 1.0, 1.0, 0.0, 0.0, 0.08627, 0.678, 0.2588, 0.03407, 0.0, 0.0, 0.08627, 0.678, 0.0, 0.0, 0.0, 0.6667, 0.1667, 0.7113, 0.5, 0.134, 0.2588, 0.03407, 0.1667, 0.7113, 0.2588, 0.03407, 0.08627, 0.678, 0.7071, 0.2929, 0.1667, 0.7113, 0.2357, 0.7643, 0.7071, 0.2929, 0.5, 0.134, 0.1667, 0.7113, 0.866, 0.5, 0.2357, 0.7643, 0.2887, 0.8333, 0.866, 0.5, 0.7071, 0.2929, 0.2357, 0.7643, 0.9659, 0.7412, 0.2887, 0.8333, 0.322, 0.9137, 0.9659, 0.7412, 0.866, 0.5, 0.2887, 0.8333, 1.0, 1.0, 0.322, 0.9137, 0.3333, 1.0, 1.0, 1.0, 0.9659, 0.7412, 0.322, 0.9137, 1.0, 1.0, 0.0, 0.0, 0.0, 1.0, 1.0, 1.0, 1.0, 0.0, 0.0, 0.0, 1.0, 1.0, 0.0, 0.0, 0.0, 1.0, 1.0, 1.0, 1.0, 0.0, 0.0, 0.0, 0.9397, 0.02671, 0.1624, 0.5315, 0.3229, 0.7268, 0.9397, 0.02671, 0.3229, 0.7268, 0.5245, 0.8754, 0.9194, 0.0, 0.0, 0.05013, 0.0525, 0.3013, 0.9194, 0.0, 0.0525, 0.3013, 0.1624, 0.5315, 0.9194, 0.0, 0.1624, 0.5315, 0.9397, 0.02671, 0.9678, 0.04425, 0.5245, 0.8754, 0.7548, 0.9684, 0.9678, 0.04425, 0.9397, 0.02671, 0.5245, 0.8754, 1.0, 0.05035, 0.7548, 0.9684, 1.0, 1.0, 1.0, 0.05035, 0.9678, 0.04425, 0.7548, 0.9684, 1.0, 0.7548, 0.0, 1.0, 0.0, 0.7548, 1.0, 0.7548, 1.0, 1.0, 0.0, 1.0, 1.0, 0.5245, 0.0, 0.5245, 0.0, 0.3229, 1.0, 0.5245, 0.0, 0.7548, 0.0, 0.5245, 1.0, 0.5245, 1.0, 0.7548, 0.0, 0.7548, 1.0, 0.3229, 0.0, 0.3229, 0.0, 0.1624, 1.0, 0.3229, 1.0, 0.5245, 0.0, 0.3229, 1.0, 0.1624, 0.0, 0.1624, 0.0, 0.0525, 1.0, 0.1624, 1.0, 0.3229, 0.0, 0.1624, 1.0, 0.0525, 0.0, 0.0525, 0.0, 0.0, 1.0, 0.0525, 1.0, 0.1624, 0.0, 0.0525, 1.0, 0.0, 1.0, 0.0525, 0.0, 0.0, 0.9194, 0.0, 0.1624, 0.5315, 0.0525, 0.3013, 0.9194, 0.0, 0.0525, 0.3013, 0.0, 0.05013, 0.9397, 0.02671, 0.1624, 0.5315, 0.9194, 0.0, 0.3229, 0.7268, 0.1624, 0.5315, 0.9397, 0.02671, 0.5245, 0.8754, 0.9397, 0.02671, 0.9678, 0.04425, 0.5245, 0.8754, 0.3229, 0.7268, 0.9397, 0.02671, 0.7548, 0.9684, 0.9678, 0.04425, 1.0, 0.05035, 0.7548, 0.9684, 0.5245, 0.8754, 0.9678, 0.04425, 1.0, 1.0, 0.7548, 0.9684, 1.0, 0.05035, 1.0, 0.0, 0.0, 1.0, 0.0, 0.0, 1.0, 0.0, 1.0, 1.0, 0.0, 1.0, 0.9659, 0.2588, 0.09091, 0.0, 0.07873, 0.04545, 0.9659, 0.2588, 1.0, 0.0, 0.09091, 0.0, 0.2588, 0.9659, 0.04545, 0.07873, 0.0, 0.09091, 0.2588, 0.9659, 0.0, 0.09091, 0.0, 1.0, 0.866, 0.5, 0.9659, 0.2588, 0.07873, 0.04545, 0.5, 0.866, 0.04545, 0.07873, 0.2588, 0.9659, 0.7071, 0.7071, 0.07873, 0.04545, 0.04545, 0.07873, 0.7071, 0.7071, 0.866, 0.5, 0.07873, 0.04545, 0.7071, 0.7071, 0.04545, 0.07873, 0.5, 0.866, 1.0, 0.0, 0.0, 0.0, 0.0, 0.2588, 1.0, 0.2588, 0.0, 0.2588, 0.0, 0.5, 1.0, 0.2588, 1.0, 0.0, 0.0, 0.2588, 1.0, 0.5, 0.0, 0.5, 0.0, 0.7071, 1.0, 0.5, 1.0, 0.2588, 0.0, 0.5, 1.0, 0.7071, 0.0, 0.7071, 0.0, 0.866, 1.0, 0.7071, 1.0, 0.5, 0.0, 0.7071, 1.0, 0.866, 0.0, 0.866, 0.0, 0.9659, 1.0, 0.866, 1.0, 0.7071, 0.0, 0.866, 1.0, 0.9659, 1.0, 0.866, 0.0, 0.9659, 1.0, 1.0, 0.0, 0.9659, 0.0, 1.0, 1.0, 1.0, 1.0, 0.9659, 0.0, 0.9659, 1.0, 1.0, 0.0, 0.0, 1.0, 0.0, 1.0, 1.0, 0.0, 1.0, 0.0, 0.0, 1.0, 0.0, 0.0, 1.0, 1.0, 1.0, 1.0, 0.0, 0.0, 0.0, 0.0, 1.0, 0.09091, 0.0, 1.0, 0.0, 0.9659, 0.2588, 0.07873, 0.04545, 0.9659, 0.2588, 0.866, 0.5, 0.07873, 0.04545, 0.09091, 0.0, 0.9659, 0.2588, 0.7071, 0.7071, 0.07873, 0.04545, 0.866, 0.5, 0.04545, 0.07873, 0.07873, 0.04545, 0.7071, 0.7071, 0.5, 0.866, 0.04545, 0.07873, 0.7071, 0.7071, 0.2588, 0.9659, 0.0, 0.09091, 0.04545, 0.07873, 0.2588, 0.9659, 0.04545, 0.07873, 0.5, 0.866, 0.0, 1.0, 0.0, 0.09091, 0.2588, 0.9659, 0.0, 0.0, 1.0, 0.0, 1.0, 1.0, 0.0, 0.0, 1.0, 1.0, 0.0, 1.0, 1.0, 0.0, 0.0, 1.0, 1.0, 1.0, 1.0, 0.0, 0.0, 0.0, 0.0, 1.0, 0.0, 0.0, 1.0, 1.0, 1.0, 0.0, 0.0, 0.0, 0.0, 1.0, 1.0, 1.0, 1.0, 0.0, 1.0, 1.0, 0.0, 1.0, 1.0, 0.0, 0.0, 1.0, 0.0, 0.0, 1.0, 1.0, 0.0, 0.0, 0.0, 1.0, 1.0, 0.0, 0.0, 0.0, 1.0, 1.0, 0.5, 0.9979, 0.5, 0.002101, 0.0, 0.002101, 0.0, 0.9979])
me_shape_9_indexedfaceset_003.materials.append(mat_plastic_chip)
me_shape_9_indexedfaceset_003.materials.append(mat_metal_pins)
me_shape_9_indexedfaceset_003.materials.append(mat_white_markings)
me_shape_9_indexedfaceset_003.update()

# ---- objects
ob_shape_9_indexedfaceset = bpy.data.objects.new('SHAPE_9_IndexedFaceSet', me_shape_9_indexedfaceset_003)

# ---- transforms, parenting, visibility, modifiers, constraints
ob_shape_9_indexedfaceset.location = (-7.105e-15, -3.883e-15, 0.0)
ob_shape_9_indexedfaceset.rotation_euler = (1.571, -3.142, -1.571)
ob_shape_9_indexedfaceset.scale = (2.54, 2.54, 2.54)
_m = ob_shape_9_indexedfaceset.modifiers.new('Bevel', 'BEVEL')
_m.segments = 3
_m = ob_shape_9_indexedfaceset.modifiers.new('Auto Smooth', 'NODES')
_m.node_group = ng_auto_smooth
_gi = [s.identifier for s in ng_auto_smooth.interface.items_tree if s.item_type == 'SOCKET' and s.in_out == 'INPUT']
_m[_gi[1]] = 0.5236  # Angle

# ---- collection membership
col_collection.objects.link(ob_shape_9_indexedfaceset)

# ---- scene / render settings (as saved in the file)
scene.frame_start = 1; scene.frame_end = 250; scene.frame_set(86)
scene.render.engine = 'CYCLES'
scene.cycles.feature_set = 'EXPERIMENTAL'
scene.cycles.use_denoising = False
scene.cycles.samples = 128
scene.cycles.sampling_pattern = 'TABULATED_SOBOL'
scene.cycles.use_adaptive_sampling = False
scene.cycles.use_light_tree = False
scene.view_settings.view_transform = 'Filmic'
bpy.context.view_layer.update()

# ---- added for rendering (the .blend has no active camera and no usable light): camera, sun
cam_auto = bpy.data.cameras.new('AutoCamera')
cam_auto.lens = 50.0
cam_auto.sensor_width = 36.0
cam_auto.clip_end = 1000.0
ob_auto_camera = bpy.data.objects.new('AutoCamera', cam_auto)
scene.collection.objects.link(ob_auto_camera)
ob_auto_camera.location = (8.59115, -10.3094, 8.80492)
ob_auto_camera.rotation_euler = (1.09748, -7.21219e-08, 0.694738)
scene.camera = ob_auto_camera
light_auto_sun = bpy.data.lights.new('AutoSun', 'SUN')
light_auto_sun.energy = 3.0
light_auto_sun.angle = 0.0523599
ob_auto_sun = bpy.data.objects.new('AutoSun', light_auto_sun)
scene.collection.objects.link(ob_auto_sun)
ob_auto_sun.rotation_euler = (0.872665, 0.174533, 0.523599)
bpy.context.view_layer.update()
